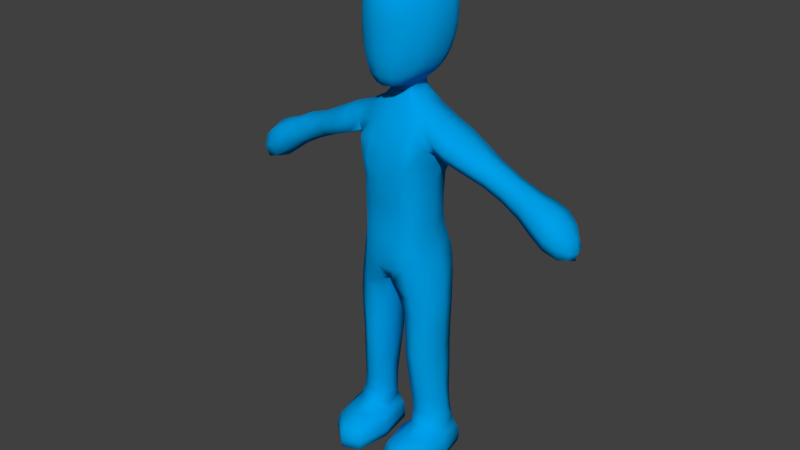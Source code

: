 # Source: Start_FIle.blend  (saved by Blender 2.73.0; exported with 4.5.12 LTS)
import bpy
from mathutils import Matrix  # noqa: F401  (used for matrix-valued properties, if any)

bpy.ops.wm.read_factory_settings(use_empty=True)
scene = bpy.context.scene
scene.name = 'Scene'

# ---- collections
col_collection_1 = bpy.data.collections.new('Collection 1'); scene.collection.children.link(col_collection_1)
col_collection_11 = bpy.data.collections.new('Collection 11'); scene.collection.children.link(col_collection_11)
col_collection_12 = bpy.data.collections.new('Collection 12'); scene.collection.children.link(col_collection_12)
col_collection_12.hide_render = True
col_collection_12.hide_viewport = True

# ---- materials (node trees are filled in below, after node groups)
mat_character = bpy.data.materials.new('Character')
mat_character.alpha_threshold = 0.0
mat_character.use_transparent_shadow = False
mat_character.diffuse_color = (0.0, 0.3483, 0.8, 1.0)
mat_character.roughness = 0.5
mat_character.line_color = (0.0, 0.0, 0.0, 1.0)

# ---- material node trees

# ---- world
world_world = bpy.data.worlds.new('World'); scene.world = world_world
world_world.color = (0.05088, 0.05088, 0.05088)
world_world.use_sun_shadow = False
world_world.sun_shadow_jitter_overblur = 0.0
world_world.cycles.sampling_method = 'MANUAL'
world_world.cycles.sample_map_resolution = 256

# ---- meshes
me_cube_003 = bpy.data.meshes.new('Cube.003')
me_cube_003.from_pydata([(0.5323, 1.008, 5.349), (0.927, 0.3462, 5.398), (1.079, 0.3322, 4.628), (0.2356, -0.5029, 5.078), (0.8262, 0.2586, 6.703), (0.2955, 0.7449, 9.094), (0.5664, -0.218, 8.448), (0.497, 0.8153, 6.774), (1.06, 0.3627, 7.915), (0.6443, -0.4746, 7.665), (0.4472, 0.9237, 8.478), (0.995, 0.3307, 7.672), (0.5327, 0.9767, 7.605), (0.5906, -0.424, 6.652), (2.789, 0.6607, 7.538), (1.044, -0.218, 8.295), (1.027, 0.3359, 8.692), (1.043, 0.9166, 8.312), (3.573, 0.8007, 7.138), (1.825, -0.1488, 7.946), (2.675, 0.3172, 7.261), (2.893, 0.3234, 7.81), (4.131, 0.3633, 6.383), (3.562, -0.1376, 7.128), (3.467, 0.3317, 6.742), (3.669, 0.3313, 7.525), (0.4576, 0.3855, 9.022), (0.3601, 0.01792, 9.011), (0.5437, -0.4816, 5.156), (0.3785, -0.2837, 8.46), (0.3688, -0.4607, 6.682), (0.8124, 0.67, 1.19), (0.6401, -0.3846, 4.406), (0.3842, -0.01213, 0.6963), (0.1856, 0.2121, 4.358), (1.118, 0.3222, 2.197), (0.6698, 0.818, 3.511), (0.7448, -0.2456, 2.133), (0.354, 0.1982, 2.156), (1.104, 0.3055, 3.464), (0.702, -0.3258, 3.367), (0.2673, 0.1868, 3.413), (0.6241, 0.929, 4.579), (0.7269, 0.766, 2.221), (1.208, 0.3349, 1.21), (0.837, -0.1255, 1.176), (0.3938, 0.2096, 1.17), (1.829, 0.8058, 7.965), (2.779, -0.0201, 7.533), (1.724, 0.3408, 7.645), (1.93, 0.3163, 8.266), (4.437, 0.3532, 6.611), (4.19, 0.3417, 7.169), (4.162, 0.7742, 6.784), (4.159, -0.06922, 6.768), (0.2178, -0.2087, 0.4246), (0.835, -0.6643, 0.7332), (1.32, 0.1455, 0.7199), (0.8221, 0.7977, 0.7075), (0.7924, -0.1015, 0.01304), (0.8195, -1.219, 0.421), (1.428, -0.03339, 0.4333), (0.8116, 1.027, 0.03127), (0.2492, -0.1878, 0.03187), (0.8111, -1.225, 0.0353), (1.374, -0.01065, 0.0347), (0.8265, 0.9773, 0.4171), (0.1886, 0.051, 9.286), (0.2747, -0.5882, 9.647), (0.439, 0.3293, 9.469), (0.611, -0.02602, 9.672), (0.4306, -0.4355, 9.661), (0.3462, -0.1763, 9.449), (0.1736, 0.7002, 9.318), (0.4283, 1.231, 10.16), (0.6402, 1.028, 10.12), (0.6522, 0.3918, 9.668), (0.483, 0.7817, 9.663), (0.3537, 0.08203, 9.441), (0.2469, 0.6374, 9.311), (0.3242, 0.3653, 9.294), (0.2647, 0.1069, 9.287), (0.3621, 0.5994, 9.457), (0.6205, 0.5761, 11.88), (0.7014, 1.143, 10.78), (0.6824, 1.039, 11.48), (0.9366, 0.1749, 10.72), (0.826, 0.1469, 11.42), (0.4258, -0.4928, 11.47), (0.5625, -0.02518, 11.79), (0.4216, -0.6472, 10.88), (0.8174, 0.06836, 10.05), (0.8447, 0.5307, 10.05), (0.5787, -0.4474, 10.16), (0.8924, 0.6399, 11.44), (0.949, 0.6535, 10.71), (0.6614, -0.398, 10.81), (0.6113, -0.3175, 11.41), (0.5005, 0.8826, 5.951), (0.8472, 0.2762, 5.847), (0.5465, -0.4606, 5.743), (0.4973, 0.8174, 6.31), (0.8278, 0.8581, 5.455), (0.8301, 0.2524, 6.181), (0.8317, -0.2013, 5.269), (0.9929, 0.3583, 5.101), (0.5724, -0.4521, 4.825), (0.5689, 1.008, 5.009), (0.5634, -0.4357, 6.119), (0.3667, 0.835, 8.884), (0.6772, 0.3605, 8.856), (0.4652, -0.1077, 8.784), (0.4129, 0.6415, 9.052), (0.7683, -0.1901, 6.664), (0.7445, 0.902, 8.42), (0.7795, -0.18, 8.403), (0.7429, 0.6758, 6.747), (1.18, 0.3642, 7.91), (0.8041, -0.1233, 7.675), (0.9095, 0.7589, 7.657), (0.8353, 0.2871, 7.254), (0.2314, 0.8658, 7.229), (0.4079, -0.5247, 7.182), (1.46, 0.3189, 8.503), (1.389, 0.9053, 8.158), (1.385, -0.2388, 8.137), (1.313, 0.3476, 7.792), (1.049, 0.8048, 8.002), (1.063, -0.08616, 8.023), (1.025, -0.06624, 8.571), (1.037, 0.7448, 8.618), (3.324, 0.3267, 7.641), (3.221, 0.6949, 7.331), (3.207, -0.05779, 7.329), (3.103, 0.3104, 7.019), (2.876, 0.5768, 7.746), (1.741, 0.7105, 7.718), (1.892, -0.02388, 8.17), (2.705, 0.0615, 7.331), (3.95, 0.3366, 7.39), (3.877, 0.8648, 6.957), (3.871, -0.171, 6.939), (3.798, 0.3573, 6.506), (3.655, 0.6812, 7.435), (3.489, 0.6856, 6.839), (3.632, -0.01841, 7.419), (3.495, -0.02225, 6.84), (0.2501, 0.6727, 9.203), (0.347, 0.3931, 9.173), (0.2828, 0.1068, 9.167), (0.4374, 0.1274, 9.007), (0.2291, 0.8144, 6.342), (0.1475, -0.3798, 4.696), (0.6763, -0.5147, 8.075), (0.5242, 1.017, 7.987), (0.5021, 0.8582, 7.247), (0.6202, -0.4079, 7.209), (0.2022, 0.05782, 9.171), (0.2198, 1.011, 5.219), (0.1273, 0.2309, 4.647), (0.1625, 0.7664, 9.131), (0.2303, 0.8132, 6.788), (0.4373, -0.5554, 7.663), (0.2057, 0.9562, 8.504), (0.2545, 1.009, 7.58), (0.2489, -0.01007, 9.024), (0.4791, 0.5371, 1.176), (1.096, 0.03444, 1.199), (0.9652, 0.7807, 4.671), (0.524, -0.08649, 1.17), (0.399, 0.1775, 0.8321), (0.8355, -0.2471, 0.8632), (1.264, 0.2264, 0.8227), (0.8052, 0.7156, 0.8549), (0.2871, 0.7488, 4.444), (0.969, -0.1463, 4.516), (1.104, 0.604, 1.214), (0.3073, -0.2946, 4.339), (1.073, 0.3189, 2.847), (0.6746, 0.827, 2.891), (0.7, -0.3195, 2.77), (0.3018, 0.1886, 2.814), (0.9967, 0.6985, 3.509), (0.351, 0.6516, 3.476), (1.003, -0.1172, 3.407), (0.393, -0.2484, 3.364), (1.133, 0.3029, 4.056), (0.6993, -0.3267, 3.915), (0.2341, 0.1941, 3.935), (0.6679, 0.8237, 4.075), (0.4367, 0.6111, 2.196), (1.023, -0.05464, 2.161), (0.4623, -0.1837, 2.126), (1.022, 0.668, 2.223), (0.7863, 0.694, 1.627), (1.156, 0.3245, 1.641), (0.8019, -0.1617, 1.577), (0.3946, 0.2078, 1.578), (1.917, 0.6625, 8.207), (2.699, 0.5744, 7.328), (2.855, 0.0685, 7.736), (1.759, -0.03512, 7.727), (2.314, 0.6977, 7.751), (2.308, -0.04397, 7.739), (2.207, 0.3334, 7.469), (2.415, 0.3203, 8.021), (4.362, 0.3471, 6.897), (4.369, 0.585, 6.657), (4.367, 0.121, 6.648), (4.374, 0.359, 6.408), (4.135, 0.6842, 6.482), (4.142, 0.03711, 6.481), (4.176, 0.03532, 7.059), (4.189, 0.6535, 7.083), (0.2481, -0.1711, 0.6035), (0.818, -1.079, 0.6006), (1.393, -0.001171, 0.6105), (0.8234, 0.9065, 0.5937), (0.5433, -0.5594, 0.717), (0.487, 0.5746, 0.6906), (1.17, -0.4037, 0.7278), (1.208, 0.6553, 0.7122), (0.4095, -0.1674, 0.01673), (0.7969, -0.9455, 0.01962), (1.185, -0.03451, 0.01948), (0.7973, 0.7436, 0.01659), (0.3799, -1.036, 0.4133), (0.3889, 0.7044, 0.03096), (1.261, -0.854, 0.4426), (1.293, 0.7434, 0.4218), (0.3906, -1.036, 0.03349), (0.3583, 0.6621, 0.4184), (1.232, -0.8518, 0.0361), (1.234, 0.7862, 0.03259), (0.2169, -0.1919, 0.232), (0.8227, -1.223, 0.2268), (1.431, -0.01519, 0.2411), (0.8248, 1.016, 0.2266), (0.209, -0.2555, 9.378), (0.3323, -0.6421, 9.939), (0.4135, -0.0941, 11.88), (0.4583, 1.312, 10.47), (0.4661, 1.335, 10.83), (0.228, 0.7355, 9.454), (0.7968, 0.7669, 10.08), (0.6807, 1.112, 10.42), (0.3635, 0.3335, 9.39), (0.7198, 0.02197, 9.832), (0.6299, 0.1834, 9.666), (0.3643, -0.3575, 9.495), (0.5128, -0.4517, 9.899), (0.7602, 0.4531, 9.829), (0.5573, -0.2334, 9.674), (0.3511, 0.004683, 9.454), (0.4876, -0.08799, 9.551), (0.5391, 0.3497, 9.554), (0.2928, 0.07858, 9.376), (0.3762, 1.097, 9.886), (0.3019, 0.9151, 9.656), (0.5757, 0.9113, 9.867), (0.6219, 0.5933, 9.669), (0.3994, 0.6682, 9.522), (0.4229, 0.498, 9.466), (0.4145, 0.1663, 9.462), (0.2847, 0.6195, 9.401), (0.3003, 0.5272, 9.302), (0.314, 0.2067, 9.288), (0.6521, 0.869, 11.74), (0.8814, 0.8904, 10.73), (0.428, 0.5613, 11.97), (0.8531, 0.8659, 11.43), (0.5899, 0.2486, 11.9), (0.7804, 0.5986, 11.72), (0.4374, 0.9071, 11.82), (0.4495, 1.145, 11.54), (0.7021, 1.119, 11.14), (0.8626, 0.3903, 11.46), (0.9516, 0.4194, 10.72), (0.8559, -0.09313, 10.75), (0.9226, 0.1984, 11.11), (0.8932, 0.1178, 10.34), (0.6283, -0.4278, 10.45), (0.6912, 0.05935, 11.65), (0.7523, -0.08944, 11.38), (0.7472, -0.18, 10.09), (0.8347, 0.3033, 10.04), (0.3704, -0.6595, 10.23), (0.9073, 0.6043, 10.35), (0.5617, -0.2217, 11.61), (0.9505, 0.6686, 11.1), (0.6613, -0.3604, 11.15), (0.7591, 0.7299, 5.929), (0.7735, -0.21, 5.765), (0.2231, 0.881, 5.949), (0.2888, -0.4893, 5.782), (0.5108, 0.9681, 5.647), (0.879, 0.3131, 5.615), (0.218, 0.9691, 5.584), (0.5399, -0.4816, 5.447), (0.8868, 0.8621, 5.146), (0.8879, -0.1796, 4.964), (0.7453, 0.6755, 6.258), (0.765, -0.2014, 6.121), (0.6283, 0.7594, 8.827), (0.6519, -0.03682, 8.767), (0.918, -0.1161, 8.033), (1.036, 0.8421, 7.999), (0.7818, -0.1671, 7.235), (0.7518, 0.7104, 7.259), (1.455, 0.7322, 8.438), (1.429, -0.08723, 8.391), (1.342, -0.1044, 7.889), (1.321, 0.7925, 7.873), (3.309, 0.6091, 7.566), (3.285, 0.0402, 7.561), (3.133, 0.0324, 7.098), (3.129, 0.5925, 7.095), (3.94, 0.7202, 7.293), (3.922, -0.04187, 7.267), (3.821, -0.04113, 6.616), (3.813, 0.7505, 6.616), (0.3188, 0.5752, 9.187), (0.335, 0.2092, 9.165), (0.1987, 0.924, 4.814), (0.3248, -0.4526, 6.172), (0.1753, 0.8485, 8.936), (0.313, -0.1311, 8.802), (0.4247, -0.4729, 8.074), (0.2506, 1.066, 7.977), (0.1633, 0.7152, 9.217), (0.4899, 0.5507, 0.8346), (0.5543, -0.193, 0.8509), (1.147, -0.05191, 0.8573), (1.167, 0.6313, 0.8608), (0.3809, 0.6556, 2.866), (0.9782, -0.1066, 2.8), (0.9746, 0.7118, 2.886), (0.4154, -0.2458, 2.77), (1.017, 0.6981, 4.102), (0.3265, 0.6618, 4.008), (1.024, -0.1195, 3.979), (0.3664, -0.2463, 3.891), (0.4817, 0.5583, 1.604), (1.055, 0.003908, 1.616), (0.5072, -0.1134, 1.564), (1.057, 0.6159, 1.653), (2.398, 0.592, 7.964), (2.228, 0.6181, 7.536), (2.38, 0.05197, 7.94), (2.239, 0.04551, 7.541), (4.321, 0.5415, 6.887), (4.315, 0.1542, 6.874), (4.312, 0.1579, 6.487), (4.309, 0.558, 6.49), (0.3709, 0.6179, 0.5952), (0.4116, -0.9176, 0.6135), (1.226, -0.7436, 0.6205), (1.274, 0.6988, 0.5988), (0.5033, 0.4872, 0.02011), (0.5039, -0.7867, 0.02213), (1.097, -0.6656, 0.02419), (1.099, 0.563, 0.02174), (0.3719, -1.035, 0.2394), (0.3653, 0.695, 0.2269), (1.274, -0.8512, 0.2487), (1.284, 0.7767, 0.2312), (0.2142, -0.02459, 9.376), (0.2247, -0.469, 9.434), (0.4341, -0.6028, 11.21), (0.4204, 0.1977, 12.0), (0.3406, 0.5005, 9.395), (0.8472, 0.8503, 10.38), (0.7239, 0.671, 9.846), (0.7403, 0.2419, 9.822), (0.6577, -0.2086, 9.858), (0.4721, -0.2308, 9.566), (0.4949, 0.1228, 9.539), (0.349, 0.1743, 9.385), (0.514, 0.5351, 9.545), (0.4603, 1.285, 11.2), (0.7719, 0.7866, 11.64), (0.8874, 0.8935, 11.1), (0.7348, 0.3137, 11.73), (0.9446, 0.4387, 11.11), (0.9072, 0.3637, 10.34), (0.8422, -0.06411, 11.11), (0.8165, -0.1429, 10.38), (0.3973, -0.656, 10.53), (0.669, -0.09014, 11.55), (0.4133, -0.3217, 11.68), (0.786, 0.8027, 5.686), (0.7953, -0.2114, 5.51), (0.2597, -0.5301, 5.45), (-0.5323, 1.008, 5.349), (-0.927, 0.3462, 5.398), (-1.079, 0.3322, 4.628), (-0.2356, -0.5029, 5.078), (-0.8262, 0.2586, 6.703), (-0.2955, 0.7449, 9.094), (-0.5664, -0.218, 8.448), (-0.497, 0.8153, 6.774), (-1.06, 0.3627, 7.915), (-0.6443, -0.4746, 7.665), (-0.4472, 0.9237, 8.478), (-1.009, 0.3307, 7.672), (-0.5327, 0.9767, 7.605), (-0.5906, -0.424, 6.652), (-2.789, 0.6607, 7.538), (-1.044, -0.1454, 8.295), (-1.027, 0.3359, 8.655), (-1.043, 0.9166, 8.312), (-3.573, 0.8007, 7.138), (-1.825, -0.2161, 7.946), (-2.675, 0.3172, 7.261), (-2.893, 0.3234, 7.865), (-4.131, 0.3633, 6.383), (-3.562, -0.1376, 7.128), (-3.467, 0.3317, 6.742), (-3.669, 0.3313, 7.525), (-0.4576, 0.3855, 9.022), (-0.3601, 0.01792, 9.011), (-0.5437, -0.4816, 5.156), (-0.3785, -0.2837, 8.46), (-0.3688, -0.4607, 6.682), (-0.8124, 0.67, 1.19), (-0.6401, -0.3846, 4.406), (-0.3842, -0.01213, 0.6963), (-0.1856, 0.2121, 4.358), (-1.118, 0.3222, 2.197), (-0.6698, 0.818, 3.511), (-0.7448, -0.2456, 2.133), (-0.354, 0.1982, 2.156), (-1.104, 0.3055, 3.464), (-0.702, -0.3258, 3.367), (-0.2673, 0.1868, 3.413), (-0.6241, 0.929, 4.579), (-0.7269, 0.766, 2.221), (-1.208, 0.3349, 1.21), (-0.837, -0.1255, 1.176), (-0.3938, 0.2096, 1.17), (-1.829, 0.8058, 7.965), (-2.779, -0.0201, 7.533), (-1.724, 0.3408, 7.645), (-1.93, 0.3163, 8.266), (-4.437, 0.3532, 6.611), (-4.19, 0.3417, 7.169), (-4.162, 0.7742, 6.784), (-4.159, -0.06922, 6.768), (-0.2178, -0.2087, 0.4246), (-0.835, -0.6643, 0.7332), (-1.32, 0.1455, 0.7199), (-0.8221, 0.7977, 0.7075), (-0.7924, -0.1015, 0.01304), (-0.8195, -1.219, 0.421), (-1.428, -0.03339, 0.4333), (-0.8116, 1.027, 0.03127), (-0.2492, -0.1878, 0.03187), (-0.8111, -1.225, 0.0353), (-1.374, -0.01065, 0.0347), (-0.8265, 0.9773, 0.4171), (-0.1886, 0.051, 9.286), (-0.2747, -0.5882, 9.647), (-0.439, 0.3293, 9.469), (-0.611, -0.02602, 9.672), (-0.4306, -0.4355, 9.661), (-0.3462, -0.1763, 9.449), (-0.1736, 0.7002, 9.318), (-0.4283, 1.231, 10.16), (-0.6402, 1.028, 10.12), (-0.6522, 0.3918, 9.668), (-0.483, 0.7817, 9.663), (-0.3537, 0.08203, 9.441), (-0.2469, 0.6374, 9.311), (-0.3242, 0.3653, 9.294), (-0.2647, 0.1069, 9.287), (-0.3621, 0.5994, 9.457), (-0.6205, 0.5761, 11.88), (-0.7014, 1.143, 10.78), (-0.6824, 1.039, 11.48), (-0.9366, 0.1749, 10.72), (-0.826, 0.1469, 11.42), (-0.4258, -0.4928, 11.47), (-0.5625, -0.02518, 11.79), (-0.4216, -0.6472, 10.88), (-0.8174, 0.06836, 10.05), (-0.8447, 0.5307, 10.05), (-0.5787, -0.4474, 10.16), (-0.8924, 0.6399, 11.44), (-0.949, 0.6535, 10.71), (-0.6614, -0.398, 10.81), (-0.6113, -0.3175, 11.41), (-0.5005, 0.8826, 5.951), (-0.8472, 0.2762, 5.847), (-0.5465, -0.4606, 5.743), (-0.4973, 0.8174, 6.31), (-0.8278, 0.8581, 5.455), (-0.8301, 0.2524, 6.181), (-0.8317, -0.2013, 5.269), (-0.9929, 0.3583, 5.101), (-0.5724, -0.4521, 4.825), (-0.5689, 1.008, 5.009), (-0.5634, -0.4357, 6.119), (0.0, 1.014, 5.246), (0.0, -0.5227, 5.081), (0.0, 0.2456, 4.8), (0.0, 0.9717, 8.526), (-0.3667, 0.835, 8.884), (-0.6772, 0.3605, 8.856), (-0.4652, -0.1077, 8.784), (-0.4129, 0.6415, 9.052), (-0.7683, -0.1901, 6.664), (-0.7445, 0.902, 8.42), (0.0, -0.5468, 6.652), (0.0, 0.7835, 6.789), (-0.7795, -0.18, 8.403), (-0.7429, 0.6758, 6.747), (0.0, -0.3629, 8.482), (-1.266, 0.3642, 7.91), (-0.956, -0.1233, 7.675), (0.0, -0.5601, 7.663), (0.0, 0.9761, 7.586), (-0.9237, 0.7589, 7.657), (-0.8353, 0.2871, 7.254), (-0.2314, 0.8658, 7.229), (-0.4079, -0.5247, 7.182), (-1.46, 0.3189, 8.503), (-1.389, 0.9053, 8.158), (-1.385, -0.2015, 8.137), (-1.313, 0.3476, 7.792), (-1.049, 0.8048, 8.002), (-1.063, -0.04579, 8.023), (-1.025, -0.02637, 8.535), (-1.037, 0.7448, 8.582), (-3.324, 0.3267, 7.648), (-3.221, 0.6949, 7.331), (-3.207, -0.05779, 7.329), (-3.103, 0.3104, 7.019), (-2.876, 0.5768, 7.795), (-1.741, 0.7105, 7.718), (-1.892, -0.02388, 8.17), (-2.705, 0.0615, 7.331), (-3.95, 0.3366, 7.39), (-3.877, 0.8648, 6.957), (-3.871, -0.171, 6.939), (-3.798, 0.3573, 6.506), (-3.655, 0.6812, 7.435), (-3.489, 0.6856, 6.839), (-3.632, -0.01841, 7.419), (-3.495, -0.02225, 6.84), (-0.2501, 0.6727, 9.203), (-0.347, 0.3931, 9.173), (-0.2828, 0.1068, 9.167), (0.0, 0.7808, 9.162), (-0.4374, 0.1274, 9.007), (0.0, -0.02968, 9.045), (-0.2291, 0.8144, 6.342), (-0.1475, -0.3798, 4.696), (-0.7087, -0.4428, 8.075), (-0.5242, 1.017, 7.987), (-0.5021, 0.8582, 7.247), (-0.6202, -0.4079, 7.209), (-0.2022, 0.05782, 9.171), (-0.2198, 1.011, 5.219), (-0.1273, 0.2309, 4.647), (-0.1625, 0.7664, 9.131), (-0.2303, 0.8132, 6.788), (-0.4373, -0.5554, 7.663), (-0.2057, 0.9562, 8.504), (-0.2545, 1.009, 7.58), (-0.2489, -0.01007, 9.024), (-0.4791, 0.5371, 1.176), (-1.096, 0.03444, 1.199), (-0.9652, 0.7807, 4.671), (-0.524, -0.08649, 1.17), (-0.399, 0.1775, 0.8321), (-0.8355, -0.2471, 0.8632), (-1.264, 0.2264, 0.8227), (-0.8052, 0.7156, 0.8549), (-0.2871, 0.7488, 4.444), (-0.969, -0.1463, 4.516), (-1.104, 0.604, 1.214), (-0.3073, -0.2946, 4.339), (-1.073, 0.3189, 2.847), (-0.6746, 0.827, 2.891), (-0.7, -0.3195, 2.77), (-0.3018, 0.1886, 2.814), (-0.9967, 0.6985, 3.509), (-0.351, 0.6516, 3.476), (-1.003, -0.1172, 3.407), (-0.393, -0.2484, 3.364), (-1.133, 0.3029, 4.056), (-0.6993, -0.3267, 3.915), (-0.2341, 0.1941, 3.935), (-0.6679, 0.8237, 4.075), (-0.4367, 0.6111, 2.196), (-1.023, -0.05464, 2.161), (-0.4623, -0.1837, 2.126), (-1.022, 0.668, 2.223), (-0.7863, 0.694, 1.627), (-1.156, 0.3245, 1.641), (-0.8019, -0.1617, 1.577), (-0.3946, 0.2078, 1.578), (-1.917, 0.6625, 8.207), (-2.699, 0.5744, 7.328), (-2.855, 0.0685, 7.785), (-1.759, -0.11, 7.727), (-2.314, 0.6977, 7.751), (-2.308, -0.04397, 7.739), (-2.207, 0.3334, 7.469), (-2.415, 0.3203, 8.021), (-4.362, 0.3471, 6.897), (-4.369, 0.585, 6.657), (-4.367, 0.121, 6.648), (-4.374, 0.359, 6.408), (-4.135, 0.6842, 6.482), (-4.142, 0.03711, 6.481), (-4.176, 0.03532, 7.059), (-4.189, 0.6535, 7.083), (-0.2481, -0.1711, 0.6035), (-0.818, -1.079, 0.6006), (-1.393, -0.001171, 0.6105), (-0.8234, 0.9065, 0.5937), (-0.5433, -0.5594, 0.717), (-0.487, 0.5746, 0.6906), (-1.17, -0.4037, 0.7278), (-1.208, 0.6553, 0.7122), (-0.4095, -0.1674, 0.01673), (-0.7969, -0.9455, 0.01962), (-1.185, -0.03451, 0.01948), (-0.7973, 0.7436, 0.01659), (-0.3799, -1.036, 0.4133), (-0.3889, 0.7044, 0.03096), (-1.261, -0.854, 0.4426), (-1.293, 0.7434, 0.4218), (-0.3906, -1.036, 0.03349), (-0.3583, 0.6621, 0.4184), (-1.232, -0.8518, 0.0361), (-1.234, 0.7862, 0.03259), (-0.2169, -0.1919, 0.232), (-0.8227, -1.223, 0.2268), (-1.431, -0.01519, 0.2411), (-0.8248, 1.016, 0.2266), (0.0, 0.0119, 9.279), (-0.209, -0.2555, 9.378), (0.0, -0.3022, 9.348), (-0.3323, -0.6421, 9.939), (0.0, -0.66, 9.653), (0.0, -0.7588, 10.28), (-0.4135, -0.0941, 11.88), (0.0, -0.5996, 11.57), (0.0, 0.5236, 12.05), (-0.4583, 1.312, 10.47), (-0.4661, 1.335, 10.83), (0.0, 1.16, 11.56), (0.0, 1.277, 10.18), (-0.228, 0.7355, 9.454), (0.0, 0.9389, 9.656), (-0.7968, 0.7669, 10.08), (-0.6807, 1.112, 10.42), (-0.3635, 0.3335, 9.39), (-0.7198, 0.02197, 9.832), (-0.6299, 0.1834, 9.666), (-0.3643, -0.3575, 9.495), (-0.5128, -0.4517, 9.899), (-0.7602, 0.4531, 9.829), (-0.5573, -0.2334, 9.674), (-0.3511, 0.004683, 9.454), (-0.4876, -0.08799, 9.551), (0.0, 0.7181, 9.317), (-0.5391, 0.3497, 9.554), (-0.2928, 0.07858, 9.376), (-0.3762, 1.097, 9.886), (-0.3019, 0.9151, 9.656), (-0.5757, 0.9113, 9.867), (-0.6219, 0.5933, 9.669), (-0.3994, 0.6682, 9.522), (-0.4229, 0.498, 9.466), (-0.4145, 0.1663, 9.462), (-0.2847, 0.6195, 9.401), (-0.3003, 0.5272, 9.302), (-0.314, 0.2067, 9.288), (0.0, -0.775, 10.94), (0.0, 1.379, 10.86), (-0.6521, 0.869, 11.74), (-0.8814, 0.8904, 10.73), (-0.428, 0.5613, 11.97), (-0.8531, 0.8659, 11.43), (-0.5899, 0.2486, 11.9), (-0.7804, 0.5986, 11.72), (-0.4374, 0.9071, 11.82), (-0.4495, 1.145, 11.54), (-0.7021, 1.119, 11.14), (-0.8626, 0.3903, 11.46), (-0.9516, 0.4194, 10.72), (-0.8559, -0.09313, 10.75), (-0.9226, 0.1984, 11.11), (-0.8932, 0.1178, 10.34), (-0.6283, -0.4278, 10.45), (-0.6912, 0.05935, 11.65), (-0.7523, -0.08944, 11.38), (0.0, -0.1613, 12.02), (-0.7472, -0.18, 10.09), (-0.8347, 0.3033, 10.04), (-0.3704, -0.6595, 10.23), (-0.9073, 0.6043, 10.35), (-0.5617, -0.2217, 11.61), (-0.9505, 0.6686, 11.1), (-0.6613, -0.3604, 11.15), (-0.7591, 0.7299, 5.929), (-0.7735, -0.21, 5.765), (0.0, 0.8461, 5.979), (0.0, -0.5758, 5.782), (-0.2231, 0.881, 5.949), (-0.2888, -0.4893, 5.782), (-0.5108, 0.9681, 5.647), (-0.879, 0.3131, 5.615), (-0.218, 0.9691, 5.584), (-0.5399, -0.4816, 5.447), (-0.8868, 0.8621, 5.146), (-0.8879, -0.1796, 4.964), (-0.7453, 0.6755, 6.258), (-0.765, -0.2014, 6.121), (-0.6283, 0.7594, 8.827), (-0.6519, -0.03682, 8.767), (-0.9635, -0.1161, 8.033), (-1.077, 0.8421, 7.999), (-0.7818, -0.1671, 7.235), (-0.7518, 0.7104, 7.259), (-1.455, 0.7322, 8.438), (-1.429, -0.08723, 8.401), (-1.342, -0.1044, 7.889), (-1.321, 0.7925, 7.873), (-3.309, 0.6091, 7.594), (-3.285, 0.0402, 7.599), (-3.133, 0.0324, 7.098), (-3.129, 0.5925, 7.095), (-3.94, 0.7202, 7.293), (-3.922, -0.04187, 7.267), (-3.821, -0.04113, 6.616), (-3.813, 0.7505, 6.616), (-0.3188, 0.5752, 9.187), (-0.335, 0.2092, 9.165), (-0.1987, 0.924, 4.814), (-0.3248, -0.4526, 6.172), (-0.1753, 0.8485, 8.936), (-0.313, -0.1311, 8.802), (-0.4247, -0.4729, 8.074), (-0.2506, 1.066, 7.977), (-0.1633, 0.7152, 9.217), (-0.4899, 0.5507, 0.8346), (-0.5543, -0.193, 0.8509), (-1.147, -0.05191, 0.8573), (-1.167, 0.6313, 0.8608), (-0.3809, 0.6556, 2.866), (-0.9782, -0.1066, 2.8), (-0.9746, 0.7118, 2.886), (-0.4154, -0.2458, 2.77), (-1.017, 0.6981, 4.102), (-0.3265, 0.6618, 4.008), (-1.024, -0.1195, 3.979), (-0.3664, -0.2463, 3.891), (-0.4817, 0.5583, 1.604), (-1.055, 0.003908, 1.616), (-0.5072, -0.1134, 1.564), (-1.057, 0.6159, 1.653), (-2.398, 0.592, 7.964), (-2.228, 0.6181, 7.536), (-2.38, 0.05197, 7.94), (-2.239, 0.04551, 7.541), (-4.321, 0.5415, 6.887), (-4.315, 0.1542, 6.874), (-4.312, 0.1579, 6.487), (-4.309, 0.558, 6.49), (-0.3709, 0.6179, 0.5952), (-0.4116, -0.9176, 0.6135), (-1.226, -0.7436, 0.6205), (-1.274, 0.6988, 0.5988), (-0.5033, 0.4872, 0.02011), (-0.5039, -0.7867, 0.02213), (-1.097, -0.6656, 0.02419), (-1.099, 0.563, 0.02174), (-0.3719, -1.035, 0.2394), (-0.3653, 0.695, 0.2269), (-1.274, -0.8512, 0.2487), (-1.284, 0.7767, 0.2312), (0.0, 0.7746, 6.363), (0.0, 0.8738, 4.95), (0.0, -0.5151, 6.164), (0.0, -0.328, 4.78), (0.0, 0.8469, 8.979), (0.0, -0.1558, 8.835), (0.0, 1.047, 7.997), (0.0, -0.4682, 8.106), (0.0, -0.6234, 7.226), (0.0, 0.8562, 7.211), (0.0, 0.7377, 9.225), (0.0, 0.02354, 9.172), (-0.2142, -0.02459, 9.376), (0.0, -0.08867, 9.344), (-0.2247, -0.469, 9.434), (0.0, -0.5267, 9.411), (0.0, -0.7285, 9.976), (-0.4341, -0.6028, 11.21), (0.0, -0.7337, 11.28), (-0.4204, 0.1977, 12.0), (0.0, 0.1389, 12.12), (0.0, 0.8962, 11.85), (0.0, 1.357, 10.5), (-0.3406, 0.5005, 9.395), (0.0, 1.138, 9.904), (0.0, 0.7694, 9.456), (-0.8472, 0.8503, 10.38), (-0.7239, 0.671, 9.846), (-0.7403, 0.2419, 9.822), (-0.6577, -0.2086, 9.858), (-0.4721, -0.2308, 9.566), (-0.4949, 0.1228, 9.539), (-0.349, 0.1743, 9.385), (-0.514, 0.5351, 9.545), (0.0, -0.7685, 10.6), (-0.4603, 1.285, 11.2), (0.0, 1.32, 11.22), (-0.7719, 0.7866, 11.64), (-0.8874, 0.8935, 11.1), (-0.7348, 0.3137, 11.73), (-0.9446, 0.4387, 11.11), (-0.9072, 0.3637, 10.34), (-0.8422, -0.06411, 11.11), (-0.8165, -0.1429, 10.38), (-0.3973, -0.656, 10.53), (-0.669, -0.09014, 11.55), (-0.4133, -0.3217, 11.68), (0.0, -0.3998, 11.81), (-0.786, 0.8027, 5.686), (-0.7953, -0.2114, 5.51), (0.0, 0.9591, 5.613), (0.0, -0.5534, 5.426), (-0.2597, -0.5301, 5.45), (-0.8521, 0.3482, 8.756), (-1.032, 0.5404, 8.619), (-0.6527, 0.5599, 8.842), (-0.8326, 0.7521, 8.705), (-0.8423, 0.5502, 8.73), (-0.7646, 0.3543, 8.806), (-1.026, 0.1548, 8.595), (-0.6646, 0.1618, 8.812), (-0.8387, -0.0316, 8.651), (-0.9396, 0.3421, 8.706)], [], [(0, 295, 390, 102), (0, 102, 299, 107), (0, 107, 323, 158), (1, 102, 390, 296), (1, 296, 391, 104), (1, 104, 300, 105), (1, 105, 299, 102), (2, 175, 340, 186), (2, 186, 338, 168), (2, 168, 299, 105), (2, 105, 300, 175), (3, 503, 788, 152), (4, 116, 308, 120), (4, 120, 307, 113), (4, 113, 302, 103), (4, 103, 301, 116), (5, 160, 329, 147), (5, 147, 321, 112), (5, 112, 303, 109), (5, 109, 325, 160), (6, 153, 305, 115), (6, 115, 304, 111), (7, 155, 308, 116), (7, 116, 301, 101), (8, 128, 305, 117), (8, 117, 306, 127), (8, 127, 312, 126), (8, 126, 311, 128), (9, 156, 307, 118), (9, 118, 305, 153), (9, 153, 327, 162), (10, 163, 325, 109), (10, 109, 303, 114), (10, 114, 306, 154), (10, 154, 328, 163), (11, 119, 306, 117), (11, 117, 305, 118), (11, 118, 307, 120), (11, 120, 308, 119), (12, 164, 328, 154), (12, 154, 306, 119), (12, 119, 308, 155), (13, 108, 302, 113), (13, 113, 307, 156), (14, 199, 347, 202), (14, 202, 346, 135), (14, 135, 313, 132), (14, 132, 316, 199), (15, 128, 311, 125), (15, 125, 310, 129), (15, 129, 304, 115), (15, 115, 305, 128), (16, 130, 303, 110), (16, 110, 304, 129), (16, 129, 310, 123), (16, 123, 309, 130), (17, 127, 306, 114), (17, 114, 303, 130), (17, 130, 309, 124), (17, 124, 312, 127), (18, 144, 316, 132), (18, 132, 313, 143), (18, 143, 317, 140), (18, 140, 320, 144), (19, 201, 349, 203), (19, 203, 348, 137), (19, 137, 310, 125), (19, 125, 311, 201), (20, 138, 349, 204), (20, 204, 347, 199), (20, 199, 316, 134), (20, 134, 315, 138), (21, 135, 346, 205), (21, 205, 348, 200), (21, 200, 314, 131), (21, 131, 313, 135), (22, 211, 319, 142), (22, 142, 320, 210), (22, 210, 353, 209), (22, 209, 352, 211), (23, 146, 319, 141), (23, 141, 318, 145), (23, 145, 314, 133), (23, 133, 315, 146), (24, 146, 315, 134), (24, 134, 316, 144), (24, 144, 320, 142), (24, 142, 319, 146), (25, 143, 313, 131), (25, 131, 314, 145), (25, 145, 318, 139), (25, 139, 317, 143), (26, 112, 321, 148), (26, 148, 322, 150), (26, 150, 304, 110), (26, 110, 303, 112), (27, 165, 326, 111), (27, 111, 304, 150), (27, 150, 322, 149), (28, 104, 391, 298), (28, 106, 300, 104), (30, 122, 793, 512), (31, 166, 342, 194), (31, 194, 345, 176), (31, 176, 333, 173), (31, 173, 330, 166), (32, 177, 341, 187), (32, 187, 340, 175), (32, 175, 300, 106), (33, 219, 354, 214), (33, 214, 355, 218), (33, 218, 331, 170), (33, 170, 330, 219), (34, 174, 339, 188), (34, 188, 341, 177), (34, 159, 323, 174), (35, 191, 343, 195), (35, 195, 345, 193), (35, 193, 336, 178), (35, 178, 335, 191), (36, 183, 339, 189), (36, 189, 338, 182), (36, 182, 336, 179), (36, 179, 334, 183), (37, 192, 344, 196), (37, 196, 343, 191), (37, 191, 335, 180), (37, 180, 337, 192), (38, 190, 342, 197), (38, 197, 344, 192), (38, 192, 337, 181), (38, 181, 334, 190), (39, 184, 335, 178), (39, 178, 336, 182), (39, 182, 338, 186), (39, 186, 340, 184), (40, 185, 337, 180), (40, 180, 335, 184), (40, 184, 340, 187), (40, 187, 341, 185), (41, 183, 334, 181), (41, 181, 337, 185), (41, 185, 341, 188), (41, 188, 339, 183), (42, 174, 323, 107), (42, 107, 299, 168), (42, 168, 338, 189), (42, 189, 339, 174), (43, 190, 334, 179), (43, 179, 336, 193), (43, 193, 345, 194), (43, 194, 342, 190), (44, 167, 332, 172), (44, 172, 333, 176), (44, 176, 345, 195), (44, 195, 343, 167), (45, 169, 331, 171), (45, 171, 332, 167), (45, 167, 343, 196), (45, 196, 344, 169), (46, 166, 330, 170), (46, 170, 331, 169), (46, 169, 344, 197), (46, 197, 342, 166), (47, 136, 312, 124), (47, 124, 309, 198), (47, 198, 346, 202), (47, 202, 347, 136), (48, 138, 315, 133), (48, 133, 314, 200), (48, 200, 348, 203), (48, 203, 349, 138), (49, 201, 311, 126), (49, 126, 312, 136), (49, 136, 347, 204), (49, 204, 349, 201), (50, 198, 309, 123), (50, 123, 310, 137), (50, 137, 348, 205), (50, 205, 346, 198), (51, 207, 350, 206), (51, 206, 351, 208), (51, 208, 352, 209), (51, 209, 353, 207), (52, 213, 317, 139), (52, 139, 318, 212), (52, 212, 351, 206), (52, 206, 350, 213), (53, 210, 320, 140), (53, 140, 317, 213), (53, 213, 350, 207), (53, 207, 353, 210), (54, 211, 352, 208), (54, 208, 351, 212), (54, 212, 318, 141), (54, 141, 319, 211), (55, 231, 363, 234), (55, 234, 362, 226), (55, 226, 355, 214), (55, 214, 354, 231), (56, 218, 355, 215), (56, 215, 356, 220), (56, 220, 332, 171), (56, 171, 331, 218), (57, 220, 356, 216), (57, 216, 357, 221), (57, 221, 333, 172), (57, 172, 332, 220), (58, 219, 330, 173), (58, 173, 333, 221), (58, 221, 357, 217), (58, 217, 354, 219), (59, 223, 359, 222), (59, 222, 358, 225), (59, 225, 361, 224), (59, 224, 360, 223), (60, 226, 362, 235), (60, 235, 364, 228), (60, 228, 356, 215), (60, 215, 355, 226), (61, 228, 364, 236), (61, 236, 365, 229), (61, 229, 357, 216), (61, 216, 356, 228), (62, 227, 363, 237), (62, 237, 365, 233), (62, 233, 361, 225), (62, 225, 358, 227), (63, 227, 358, 222), (63, 222, 359, 230), (63, 230, 362, 234), (63, 234, 363, 227), (64, 230, 359, 223), (64, 223, 360, 232), (64, 232, 364, 235), (64, 235, 362, 230), (65, 232, 360, 224), (65, 224, 361, 233), (65, 233, 365, 236), (65, 236, 364, 232), (66, 231, 354, 217), (66, 217, 357, 229), (66, 229, 365, 237), (66, 237, 363, 231), (67, 642, 796, 157), (68, 239, 801, 646), (69, 246, 370, 262), (69, 262, 378, 255), (69, 255, 376, 263), (69, 263, 377, 246), (70, 252, 375, 254), (70, 254, 376, 248), (70, 248, 373, 247), (70, 247, 374, 252), (71, 249, 375, 252), (71, 252, 374, 250), (72, 249, 367, 238), (72, 238, 366, 253), (72, 253, 376, 254), (72, 254, 375, 249), (73, 668, 810, 243), (74, 654, 807, 241), (74, 257, 809, 654), (75, 245, 371, 244), (75, 244, 372, 259), (76, 251, 373, 248), (76, 248, 376, 255), (76, 255, 378, 260), (76, 260, 372, 251), (77, 259, 372, 260), (77, 260, 378, 261), (78, 256, 377, 263), (78, 263, 376, 253), (78, 253, 366, 256), (79, 264, 370, 265), (79, 265, 321, 147), (80, 246, 377, 266), (80, 266, 322, 148), (80, 148, 321, 265), (80, 265, 370, 246), (81, 149, 322, 266), (81, 266, 377, 256), (82, 261, 378, 262), (82, 262, 370, 264), (83, 269, 369, 271), (83, 271, 382, 272), (83, 272, 380, 267), (84, 268, 371, 245), (84, 242, 379, 275), (84, 275, 381, 268), (85, 270, 381, 275), (85, 275, 379, 274), (85, 267, 380, 270), (86, 280, 384, 277), (86, 277, 383, 279), (86, 279, 385, 278), (86, 278, 386, 280), (87, 276, 382, 282), (87, 282, 388, 283), (87, 283, 385, 279), (87, 279, 383, 276), (89, 240, 389, 288), (89, 288, 388, 282), (89, 282, 382, 271), (89, 271, 369, 240), (91, 247, 373, 285), (91, 285, 384, 280), (91, 280, 386, 284), (91, 284, 374, 247), (92, 251, 372, 244), (92, 244, 371, 287), (92, 287, 384, 285), (92, 285, 373, 251), (93, 281, 387, 286), (93, 250, 374, 284), (93, 284, 386, 281), (94, 270, 380, 272), (94, 272, 382, 276), (94, 276, 383, 289), (94, 289, 381, 270), (95, 268, 381, 289), (95, 289, 383, 277), (95, 277, 384, 287), (95, 287, 371, 268), (96, 281, 386, 278), (96, 278, 385, 290), (97, 290, 385, 283), (97, 283, 388, 288), (98, 101, 301, 291), (98, 291, 390, 295), (99, 291, 301, 103), (99, 103, 302, 292), (99, 292, 391, 296), (99, 296, 390, 291), (100, 292, 302, 108), (100, 108, 324, 294), (100, 294, 392, 298), (100, 298, 391, 292), (28, 298, 392, 3), (12, 155, 121, 164), (28, 3, 152, 106), (13, 30, 324, 108), (0, 158, 297, 295), (163, 505, 789, 325), (67, 366, 798, 642), (77, 258, 257, 259), (71, 68, 367, 249), (77, 261, 243, 258), (242, 241, 807, 682), (90, 681, 819, 387), (269, 650, 805, 369), (98, 293, 151, 101), (6, 29, 327, 153), (27, 149, 157, 165), (160, 325, 789, 552), (238, 367, 800, 644), (164, 520, 791, 328), (238, 644, 798, 366), (71, 250, 239, 68), (269, 273, 806, 650), (79, 147, 329, 73), (158, 323, 786, 502), (7, 101, 151, 161), (165, 554, 790, 326), (161, 513, 794, 121), (82, 264, 243, 261), (75, 259, 257, 74), (96, 290, 368, 90), (88, 649, 803, 368), (293, 710, 785, 151), (85, 274, 273, 267), (93, 286, 239, 250), (294, 711, 836, 392), (165, 157, 796, 554), (161, 151, 785, 513), (75, 74, 241, 245), (240, 369, 805, 700), (83, 267, 273, 269), (88, 389, 832, 649), (293, 297, 835, 710), (96, 90, 387, 281), (158, 502, 835, 297), (7, 161, 121, 155), (97, 288, 389, 88), (159, 152, 788, 504), (9, 162, 122, 156), (32, 106, 152, 177), (162, 519, 793, 122), (162, 327, 792, 519), (159, 504, 786, 323), (242, 682, 821, 379), (34, 177, 152, 159), (29, 326, 790, 516), (30, 512, 787, 324), (258, 243, 810, 656), (240, 700, 832, 389), (81, 67, 157, 149), (84, 245, 241, 242), (294, 324, 787, 711), (286, 387, 819, 647), (6, 111, 326, 29), (29, 516, 792, 327), (164, 121, 794, 520), (258, 656, 809, 257), (68, 646, 800, 367), (3, 392, 836, 503), (13, 156, 122, 30), (163, 328, 791, 505), (160, 552, 795, 329), (79, 73, 243, 264), (73, 329, 795, 668), (90, 368, 803, 681), (274, 653, 806, 273), (274, 379, 821, 653), (81, 256, 366, 67), (98, 295, 297, 293), (286, 647, 801, 239), (97, 88, 368, 290), (393, 495, 833, 714), (393, 500, 718, 495), (393, 562, 742, 500), (394, 715, 833, 495), (394, 497, 834, 715), (394, 498, 719, 497), (394, 495, 718, 498), (395, 590, 759, 579), (395, 572, 757, 590), (395, 498, 718, 572), (395, 579, 719, 498), (396, 556, 788, 503), (397, 522, 727, 515), (397, 510, 726, 522), (397, 496, 721, 510), (397, 515, 720, 496), (398, 549, 748, 564), (398, 509, 740, 549), (398, 506, 722, 509), (398, 564, 744, 506), (399, 514, 724, 557), (399, 508, 723, 514), (400, 515, 727, 559), (400, 494, 720, 515), (401, 517, 724, 530), (401, 529, 725, 517), (401, 528, 731, 529), (401, 530, 730, 528), (402, 518, 726, 560), (402, 557, 724, 518), (402, 566, 746, 557), (403, 506, 744, 567), (403, 511, 722, 506), (403, 558, 725, 511), (403, 567, 747, 558), (404, 517, 725, 521), (404, 518, 724, 517), (404, 522, 726, 518), (404, 521, 727, 522), (405, 558, 747, 568), (405, 521, 725, 558), (405, 559, 727, 521), (406, 510, 721, 501), (406, 560, 726, 510), (407, 606, 766, 603), (407, 537, 765, 606), (407, 534, 732, 537), (407, 603, 735, 534), (408, 527, 730, 530), (408, 531, 729, 527), (408, 514, 723, 846, 531), (408, 530, 724, 514), (842, 840, 722, 841), (409, 844, 531, 846, 723, 845, 507, 843, 838, 847), (409, 525, 729, 531, 844), (409, 839, 532, 728, 525), (410, 511, 725, 529), (410, 532, 841, 722, 511), (410, 526, 728, 532), (410, 529, 731, 526), (411, 534, 735, 546), (411, 545, 732, 534), (411, 542, 736, 545), (411, 546, 739, 542), (412, 607, 768, 605), (412, 539, 767, 607), (412, 527, 729, 539), (412, 605, 730, 527), (413, 608, 768, 540), (413, 603, 766, 608), (413, 536, 735, 603), (413, 540, 734, 536), (414, 609, 765, 537), (414, 604, 767, 609), (414, 533, 733, 604), (414, 537, 732, 533), (415, 544, 738, 615), (415, 614, 739, 544), (415, 613, 772, 614), (415, 615, 771, 613), (416, 543, 738, 548), (416, 547, 737, 543), (416, 535, 733, 547), (416, 548, 734, 535), (417, 536, 734, 548), (417, 546, 735, 536), (417, 544, 739, 546), (417, 548, 738, 544), (418, 533, 732, 545), (418, 547, 733, 533), (418, 541, 737, 547), (418, 545, 736, 541), (419, 550, 740, 509), (419, 553, 741, 550), (419, 507, 845, 723, 553), (419, 509, 722, 840, 507), (420, 508, 745, 569), (420, 553, 723, 508), (420, 551, 741, 553), (421, 717, 834, 497), (421, 497, 719, 499), (423, 512, 793, 524), (424, 598, 761, 570), (424, 580, 764, 598), (424, 577, 752, 580), (424, 570, 749, 577), (425, 591, 760, 581), (425, 579, 759, 591), (425, 499, 719, 579), (426, 618, 773, 623), (426, 622, 774, 618), (426, 574, 750, 622), (426, 623, 749, 574), (427, 592, 758, 578), (427, 581, 760, 592), (427, 578, 742, 563), (428, 599, 762, 595), (428, 597, 764, 599), (428, 582, 755, 597), (428, 595, 754, 582), (429, 593, 758, 587), (429, 586, 757, 593), (429, 583, 755, 586), (429, 587, 753, 583), (430, 600, 763, 596), (430, 595, 762, 600), (430, 584, 754, 595), (430, 596, 756, 584), (431, 601, 761, 594), (431, 596, 763, 601), (431, 585, 756, 596), (431, 594, 753, 585), (432, 582, 754, 588), (432, 586, 755, 582), (432, 590, 757, 586), (432, 588, 759, 590), (433, 584, 756, 589), (433, 588, 754, 584), (433, 591, 759, 588), (433, 589, 760, 591), (434, 585, 753, 587), (434, 589, 756, 585), (434, 592, 760, 589), (434, 587, 758, 592), (435, 500, 742, 578), (435, 572, 718, 500), (435, 593, 757, 572), (435, 578, 758, 593), (436, 583, 753, 594), (436, 597, 755, 583), (436, 598, 764, 597), (436, 594, 761, 598), (437, 576, 751, 571), (437, 580, 752, 576), (437, 599, 764, 580), (437, 571, 762, 599), (438, 575, 750, 573), (438, 571, 751, 575), (438, 600, 762, 571), (438, 573, 763, 600), (439, 574, 749, 570), (439, 573, 750, 574), (439, 601, 763, 573), (439, 570, 761, 601), (440, 526, 731, 538), (440, 602, 728, 526), (440, 606, 765, 602), (440, 538, 766, 606), (441, 535, 734, 540), (441, 604, 733, 535), (441, 607, 767, 604), (441, 540, 768, 607), (442, 528, 730, 605), (442, 538, 731, 528), (442, 608, 766, 538), (442, 605, 768, 608), (443, 525, 728, 602), (443, 539, 729, 525), (443, 609, 767, 539), (443, 602, 765, 609), (444, 610, 769, 611), (444, 612, 770, 610), (444, 613, 771, 612), (444, 611, 772, 613), (445, 541, 736, 617), (445, 616, 737, 541), (445, 610, 770, 616), (445, 617, 769, 610), (446, 542, 739, 614), (446, 617, 736, 542), (446, 611, 769, 617), (446, 614, 772, 611), (447, 612, 771, 615), (447, 616, 770, 612), (447, 543, 737, 616), (447, 615, 738, 543), (448, 638, 782, 635), (448, 630, 781, 638), (448, 618, 774, 630), (448, 635, 773, 618), (449, 619, 774, 622), (449, 624, 775, 619), (449, 575, 751, 624), (449, 622, 750, 575), (450, 620, 775, 624), (450, 625, 776, 620), (450, 576, 752, 625), (450, 624, 751, 576), (451, 577, 749, 623), (451, 625, 752, 577), (451, 621, 776, 625), (451, 623, 773, 621), (452, 626, 778, 627), (452, 629, 777, 626), (452, 628, 780, 629), (452, 627, 779, 628), (453, 639, 781, 630), (453, 632, 783, 639), (453, 619, 775, 632), (453, 630, 774, 619), (454, 640, 783, 632), (454, 633, 784, 640), (454, 620, 776, 633), (454, 632, 775, 620), (455, 641, 782, 631), (455, 637, 784, 641), (455, 629, 780, 637), (455, 631, 777, 629), (456, 626, 777, 631), (456, 634, 778, 626), (456, 638, 781, 634), (456, 631, 782, 638), (457, 627, 778, 634), (457, 636, 779, 627), (457, 639, 783, 636), (457, 634, 781, 639), (458, 628, 779, 636), (458, 637, 780, 628), (458, 640, 784, 637), (458, 636, 783, 640), (459, 621, 773, 635), (459, 633, 776, 621), (459, 641, 784, 633), (459, 635, 782, 641), (460, 561, 796, 642), (461, 646, 801, 645), (462, 676, 808, 659), (462, 669, 818, 676), (462, 677, 816, 669), (462, 659, 817, 677), (463, 667, 815, 665), (463, 661, 816, 667), (463, 660, 813, 661), (463, 665, 814, 660), (464, 665, 815, 662), (464, 663, 814, 665), (465, 643, 799, 662), (465, 666, 797, 643), (465, 667, 816, 666), (465, 662, 815, 667), (466, 655, 810, 668), (467, 651, 807, 654), (467, 654, 809, 671), (468, 657, 811, 658), (468, 673, 812, 657), (469, 661, 813, 664), (469, 669, 816, 661), (469, 674, 818, 669), (469, 664, 812, 674), (470, 674, 812, 673), (470, 675, 818, 674), (471, 677, 817, 670), (471, 666, 816, 677), (471, 670, 797, 666), (472, 679, 808, 678), (472, 549, 740, 679), (473, 680, 817, 659), (473, 550, 741, 680), (473, 679, 740, 550), (473, 659, 808, 679), (474, 680, 741, 551), (474, 670, 817, 680), (475, 676, 818, 675), (475, 678, 808, 676), (476, 687, 804, 685), (476, 688, 824, 687), (476, 683, 822, 688), (477, 658, 811, 684), (477, 691, 820, 652), (477, 684, 823, 691), (478, 691, 823, 686), (478, 690, 820, 691), (478, 686, 822, 683), (479, 693, 826, 696), (479, 695, 825, 693), (479, 694, 827, 695), (479, 696, 828, 694), (480, 698, 824, 692), (480, 699, 830, 698), (480, 695, 827, 699), (480, 692, 825, 695), (482, 705, 831, 648), (482, 698, 830, 705), (482, 687, 824, 698), (482, 648, 804, 687), (484, 702, 813, 660), (484, 696, 826, 702), (484, 701, 828, 696), (484, 660, 814, 701), (485, 657, 812, 664), (485, 704, 811, 657), (485, 702, 826, 704), (485, 664, 813, 702), (486, 703, 829, 697), (486, 701, 814, 663), (486, 697, 828, 701), (487, 688, 822, 686), (487, 692, 824, 688), (487, 706, 825, 692), (487, 686, 823, 706), (488, 706, 823, 684), (488, 693, 825, 706), (488, 704, 826, 693), (488, 684, 811, 704), (489, 694, 828, 697), (489, 707, 827, 694), (490, 699, 827, 707), (490, 705, 830, 699), (491, 708, 720, 494), (491, 714, 833, 708), (492, 496, 720, 708), (492, 709, 721, 496), (492, 715, 834, 709), (492, 708, 833, 715), (493, 501, 721, 709), (493, 713, 743, 501), (493, 717, 837, 713), (493, 709, 834, 717), (421, 396, 837, 717), (405, 568, 523, 559), (421, 499, 556, 396), (406, 501, 743, 423), (393, 714, 716, 562), (567, 744, 789, 505), (460, 642, 798, 797), (470, 673, 671, 672), (464, 662, 799, 461), (470, 672, 655, 675), (652, 682, 807, 651), (483, 829, 819, 681), (685, 804, 805, 650), (491, 494, 555, 712), (399, 557, 746, 422), (420, 569, 561, 551), (564, 552, 789, 744), (643, 644, 800, 799), (568, 747, 791, 520), (643, 797, 798, 644), (464, 461, 645, 663), (685, 650, 806, 689), (472, 466, 748, 549), (562, 502, 786, 742), (400, 565, 555, 494), (569, 745, 790, 554), (565, 523, 794, 513), (475, 675, 655, 678), (468, 467, 671, 673), (489, 483, 802, 707), (481, 802, 803, 649), (712, 555, 785, 710), (478, 683, 689, 690), (486, 663, 645, 703), (713, 837, 836, 711), (569, 554, 796, 561), (565, 513, 785, 555), (468, 658, 651, 467), (648, 700, 805, 804), (476, 685, 689, 683), (481, 649, 832, 831), (712, 710, 835, 716), (489, 697, 829, 483), (562, 716, 835, 502), (400, 559, 523, 565), (490, 481, 831, 705), (563, 504, 788, 556), (402, 560, 524, 566), (425, 581, 556, 499), (566, 524, 793, 519), (566, 519, 792, 746), (563, 742, 786, 504), (652, 820, 821, 682), (427, 563, 556, 581), (422, 516, 790, 745), (423, 743, 787, 512), (672, 656, 810, 655), (648, 831, 832, 700), (474, 551, 561, 460), (477, 652, 651, 658), (713, 711, 787, 743), (703, 647, 819, 829), (399, 422, 745, 508), (422, 746, 792, 516), (568, 520, 794, 523), (672, 671, 809, 656), (461, 799, 800, 646), (396, 503, 836, 837), (406, 423, 524, 560), (567, 505, 791, 747), (564, 748, 795, 552), (472, 678, 655, 466), (466, 668, 795, 748), (483, 681, 803, 802), (690, 689, 806, 653), (690, 653, 821, 820), (474, 460, 797, 670), (491, 712, 716, 714), (703, 645, 801, 647), (490, 707, 802, 481), (839, 842, 841, 532), (409, 847, 838, 842, 839), (838, 843, 507, 840, 842)])
me_cube_003.polygons.foreach_set('use_smooth', [True] * 839)
me_cube_003.materials.append(mat_character)
me_cube_003.use_remesh_preserve_volume = False
me_cube_003.use_remesh_preserve_attributes = False
me_cube_003.use_mirror_vertex_groups = False
me_cube_003.update()
me_circle = bpy.data.meshes.new('Circle')
me_circle.from_pydata([(-0.01792, -0.01086, 0.1123), (-0.0505, -0.01086, 0.1024), (-0.08053, -0.01086, 0.08633), (-0.1068, -0.01086, 0.06474), (-0.1284, -0.01086, 0.03842), (-0.1445, -0.01086, 0.008395), (-0.1544, -0.01086, -0.02418), (-0.1577, -0.01086, -0.05806), (-0.1544, -0.01086, -0.09194), (-0.1445, -0.01086, -0.1245), (-0.1284, -0.01086, -0.1545), (-0.1068, -0.01086, -0.1809), (-0.08053, -0.01086, -0.2025), (-0.0505, -0.01086, -0.2185), (-0.01792, -0.01086, -0.2284), (-0.01727, -0.004248, 0.1123), (-0.04923, 0.002107, 0.1024), (-0.07867, 0.007965, 0.08633), (-0.1045, 0.0131, 0.06474), (-0.1257, 0.01731, 0.03842), (-0.1414, 0.02044, 0.008395), (-0.1511, 0.02237, -0.02418), (-0.1544, 0.02302, -0.05806), (-0.1511, 0.02237, -0.09194), (-0.1414, 0.02044, -0.1245), (-0.1257, 0.01731, -0.1545), (-0.1045, 0.0131, -0.1809), (-0.07867, 0.007965, -0.2025), (-0.04923, 0.002107, -0.2185), (-0.01727, -0.004248, -0.2284), (-0.01535, 0.002107, 0.1123), (-0.04544, 0.01457, 0.1024), (-0.07318, 0.02606, 0.08633), (-0.0975, 0.03614, 0.06474), (-0.1174, 0.0444, 0.03842), (-0.1323, 0.05054, 0.008395), (-0.1414, 0.05432, -0.02418), (-0.1445, 0.0556, -0.05806), (-0.1414, 0.05432, -0.09194), (-0.1323, 0.05054, -0.1245), (-0.1174, 0.0444, -0.1545), (-0.0975, 0.03614, -0.1809), (-0.07318, 0.02606, -0.2025), (-0.04544, 0.01457, -0.2185), (-0.01534, 0.002107, -0.2284), (-0.01221, 0.007965, 0.1123), (-0.0393, 0.02606, 0.1024), (-0.06427, 0.04275, 0.08633), (-0.08615, 0.05737, 0.06474), (-0.1041, 0.06936, 0.03842), (-0.1174, 0.07828, 0.008395), (-0.1257, 0.08377, -0.02418), (-0.1284, 0.08563, -0.05806), (-0.1257, 0.08377, -0.09194), (-0.1174, 0.07828, -0.1245), (-0.1041, 0.06936, -0.1545), (-0.08615, 0.05737, -0.1809), (-0.06427, 0.04275, -0.2025), (-0.0393, 0.02606, -0.2185), (-0.01221, 0.007965, -0.2284), (-0.008001, 0.0131, 0.1123), (-0.03104, 0.03614, 0.1024), (-0.05227, 0.05737, 0.08633), (-0.07088, 0.07597, 0.06474), (-0.08615, 0.09125, 0.03842), (-0.0975, 0.1026, 0.008395), (-0.1045, 0.1096, -0.02418), (-0.1068, 0.1119, -0.05806), (-0.1045, 0.1096, -0.09194), (-0.0975, 0.1026, -0.1245), (-0.08615, 0.09125, -0.1545), (-0.07088, 0.07597, -0.1809), (-0.05227, 0.05737, -0.2025), (-0.03104, 0.03614, -0.2185), (-0.008001, 0.0131, -0.2284), (-0.002867, 0.01731, 0.1123), (-0.02097, 0.0444, 0.1024), (-0.03765, 0.06936, 0.08633), (-0.05227, 0.09125, 0.06474), (-0.06427, 0.1092, 0.03842), (-0.07318, 0.1225, 0.008395), (-0.07867, 0.1308, -0.02418), (-0.08053, 0.1335, -0.05806), (-0.07867, 0.1308, -0.09194), (-0.07318, 0.1225, -0.1245), (-0.06427, 0.1092, -0.1545), (-0.05227, 0.09125, -0.1809), (-0.03765, 0.06936, -0.2025), (-0.02097, 0.0444, -0.2185), (-0.002867, 0.01731, -0.2284), (0.002991, 0.02044, 0.1123), (-0.009476, 0.05054, 0.1024), (-0.02097, 0.07828, 0.08633), (-0.03104, 0.1026, 0.06474), (-0.0393, 0.1225, 0.03842), (-0.04544, 0.1374, 0.008395), (-0.04923, 0.1465, -0.02418), (-0.0505, 0.1496, -0.05806), (-0.04923, 0.1465, -0.09194), (-0.04544, 0.1374, -0.1245), (-0.0393, 0.1225, -0.1545), (-0.03104, 0.1026, -0.1809), (-0.02097, 0.07828, -0.2025), (-0.009476, 0.05054, -0.2185), (0.002991, 0.02044, -0.2284), (0.009347, 0.02237, 0.1123), (0.002991, 0.05432, 0.1024), (-0.002867, 0.08377, 0.08633), (-0.008001, 0.1096, 0.06474), (-0.01221, 0.1308, 0.03842), (-0.01534, 0.1465, 0.008395), (-0.01727, 0.1562, -0.02418), (-0.01792, 0.1595, -0.05806), (-0.01727, 0.1562, -0.09194), (-0.01534, 0.1465, -0.1245), (-0.01221, 0.1308, -0.1545), (-0.008001, 0.1096, -0.1809), (-0.002866, 0.08377, -0.2025), (0.002991, 0.05432, -0.2185), (0.009347, 0.02237, -0.2284), (0.01596, 0.02302, 0.1123), (0.01596, 0.0556, 0.1024), (0.01596, 0.08563, 0.08633), (0.01596, 0.1119, 0.06474), (0.01596, 0.1335, 0.03842), (0.01596, 0.1496, 0.008395), (0.01596, 0.1595, -0.02418), (0.01596, 0.1628, -0.05806), (0.01596, 0.1595, -0.09194), (0.01596, 0.1496, -0.1245), (0.01596, 0.1335, -0.1545), (0.01596, 0.1119, -0.1809), (0.01596, 0.08563, -0.2025), (0.01596, 0.0556, -0.2185), (0.01596, 0.02302, -0.2284), (0.02257, 0.02237, 0.1123), (0.02892, 0.05432, 0.1024), (0.03478, 0.08377, 0.08633), (0.03991, 0.1096, 0.06474), (0.04413, 0.1308, 0.03842), (0.04726, 0.1465, 0.008395), (0.04919, 0.1562, -0.02418), (0.04984, 0.1595, -0.05806), (0.04919, 0.1562, -0.09194), (0.04726, 0.1465, -0.1245), (0.04413, 0.1308, -0.1545), (0.03991, 0.1096, -0.1809), (0.03478, 0.08377, -0.2025), (0.02892, 0.05432, -0.2185), (0.02257, 0.02237, -0.2284), (0.02892, 0.02044, 0.1123), (0.04139, 0.05054, 0.1024), (0.05288, 0.07828, 0.08633), (0.06295, 0.1026, 0.06474), (0.07121, 0.1225, 0.03842), (0.07736, 0.1374, 0.008395), (0.08114, 0.1465, -0.02418), (0.08242, 0.1496, -0.05806), (0.08114, 0.1465, -0.09194), (0.07736, 0.1374, -0.1245), (0.07121, 0.1225, -0.1545), (0.06295, 0.1026, -0.1809), (0.05288, 0.07828, -0.2025), (0.04139, 0.05054, -0.2185), (0.02892, 0.02044, -0.2284), (0.03478, 0.01731, 0.1123), (0.05288, 0.0444, 0.1024), (0.06956, 0.06936, 0.08633), (0.08418, 0.09125, 0.06474), (0.09618, 0.1092, 0.03842), (0.1051, 0.1225, 0.008395), (0.1106, 0.1308, -0.02418), (0.1124, 0.1335, -0.05806), (0.1106, 0.1308, -0.09194), (0.1051, 0.1225, -0.1245), (0.09618, 0.1092, -0.1545), (0.08418, 0.09125, -0.1809), (0.06956, 0.06936, -0.2025), (0.05288, 0.0444, -0.2185), (0.03478, 0.01731, -0.2284), (0.03991, 0.0131, 0.1123), (0.06295, 0.03614, 0.1024), (0.08418, 0.05737, 0.08633), (0.1028, 0.07597, 0.06474), (0.1181, 0.09125, 0.03842), (0.1294, 0.1026, 0.008395), (0.1364, 0.1096, -0.02418), (0.1388, 0.1119, -0.05806), (0.1364, 0.1096, -0.09194), (0.1294, 0.1026, -0.1245), (0.1181, 0.09125, -0.1545), (0.1028, 0.07597, -0.1809), (0.08418, 0.05737, -0.2025), (0.06295, 0.03614, -0.2185), (0.03991, 0.0131, -0.2284), (0.04413, 0.007965, 0.1123), (0.07121, 0.02606, 0.1024), (0.09618, 0.04275, 0.08633), (0.1181, 0.05737, 0.06474), (0.136, 0.06936, 0.03842), (0.1494, 0.07828, 0.008395), (0.1576, 0.08377, -0.02418), (0.1604, 0.08563, -0.05806), (0.1576, 0.08377, -0.09194), (0.1494, 0.07828, -0.1245), (0.136, 0.06936, -0.1545), (0.1181, 0.05737, -0.1809), (0.09618, 0.04275, -0.2025), (0.07121, 0.02606, -0.2185), (0.04413, 0.007965, -0.2284), (0.04726, 0.002107, 0.1123), (0.07736, 0.01457, 0.1024), (0.1051, 0.02606, 0.08633), (0.1294, 0.03614, 0.06474), (0.1494, 0.0444, 0.03842), (0.1642, 0.05054, 0.008395), (0.1733, 0.05432, -0.02418), (0.1764, 0.0556, -0.05806), (0.1733, 0.05432, -0.09194), (0.1642, 0.05054, -0.1245), (0.1494, 0.0444, -0.1545), (0.1294, 0.03614, -0.1809), (0.1051, 0.02606, -0.2025), (0.07736, 0.01457, -0.2185), (0.04726, 0.002107, -0.2284), (0.04919, -0.004248, 0.1123), (0.08114, 0.002107, 0.1024), (0.1106, 0.007965, 0.08633), (0.1364, 0.0131, 0.06474), (0.1576, 0.01731, 0.03842), (0.1733, 0.02044, 0.008395), (0.183, 0.02237, -0.02418), (0.1863, 0.02302, -0.05806), (0.183, 0.02237, -0.09194), (0.1733, 0.02044, -0.1245), (0.1576, 0.01731, -0.1545), (0.1364, 0.0131, -0.1809), (0.1106, 0.007965, -0.2025), (0.08114, 0.002107, -0.2185), (0.04919, -0.004248, -0.2284), (0.04984, -0.01086, 0.1123), (0.08242, -0.01086, 0.1024), (0.1124, -0.01086, 0.08633), (0.1388, -0.01086, 0.06474), (0.1604, -0.01086, 0.03842), (0.1764, -0.01086, 0.008395), (0.1863, -0.01086, -0.02418), (0.1896, -0.01086, -0.05806), (0.1863, -0.01086, -0.09194), (0.1764, -0.01086, -0.1245), (0.1604, -0.01086, -0.1545), (0.1388, -0.01086, -0.1809), (0.1124, -0.01086, -0.2025), (0.08242, -0.01086, -0.2185), (0.04984, -0.01086, -0.2284), (0.04919, -0.01747, 0.1123), (0.08114, -0.02382, 0.1024), (0.1106, -0.02968, 0.08633), (0.1364, -0.03482, 0.06474), (0.1576, -0.03903, 0.03842), (0.1733, -0.04216, 0.008395), (0.183, -0.04409, -0.02418), (0.1863, -0.04474, -0.05806), (0.183, -0.04409, -0.09194), (0.1733, -0.04216, -0.1245), (0.1576, -0.03903, -0.1545), (0.1364, -0.03482, -0.1809), (0.1106, -0.02968, -0.2025), (0.08114, -0.02382, -0.2185), (0.04919, -0.01747, -0.2284), (0.04726, -0.02382, 0.1123), (0.07736, -0.03629, 0.1024), (0.1051, -0.04778, 0.08633), (0.1294, -0.05785, 0.06474), (0.1494, -0.06612, 0.03842), (0.1642, -0.07226, 0.008395), (0.1733, -0.07604, -0.02418), (0.1764, -0.07732, -0.05806), (0.1733, -0.07604, -0.09194), (0.1642, -0.07226, -0.1245), (0.1494, -0.06612, -0.1545), (0.1294, -0.05785, -0.1809), (0.1051, -0.04778, -0.2025), (0.07736, -0.03629, -0.2185), (0.04726, -0.02382, -0.2284), (0.04413, -0.02968, 0.1123), (0.07121, -0.04778, 0.1024), (0.09618, -0.06446, 0.08633), (0.1181, -0.07908, 0.06474), (0.136, -0.09108, 0.03842), (0.1494, -0.1, 0.008395), (0.1576, -0.1055, -0.02418), (0.1604, -0.1073, -0.05806), (0.1576, -0.1055, -0.09194), (0.1494, -0.1, -0.1245), (0.136, -0.09108, -0.1545), (0.1181, -0.07908, -0.1809), (0.09618, -0.06446, -0.2025), (0.07121, -0.04778, -0.2185), (0.04413, -0.02968, -0.2284), (0.03991, -0.03482, 0.1123), (0.06295, -0.05785, 0.1024), (0.08418, -0.07908, 0.08633), (0.1028, -0.09769, 0.06474), (0.1181, -0.113, 0.03842), (0.1294, -0.1243, 0.008395), (0.1364, -0.1313, -0.02418), (0.1388, -0.1337, -0.05806), (0.1364, -0.1313, -0.09194), (0.1294, -0.1243, -0.1245), (0.1181, -0.113, -0.1545), (0.1028, -0.09769, -0.1809), (0.08418, -0.07908, -0.2025), (0.06295, -0.05785, -0.2185), (0.03991, -0.03482, -0.2284), (0.03478, -0.03903, 0.1123), (0.05288, -0.06612, 0.1024), (0.06956, -0.09108, 0.08633), (0.08418, -0.113, 0.06474), (0.09618, -0.1309, 0.03842), (0.1051, -0.1443, 0.008395), (0.1106, -0.1525, -0.02418), (0.1124, -0.1553, -0.05806), (0.1106, -0.1525, -0.09194), (0.1051, -0.1443, -0.1245), (0.09618, -0.1309, -0.1545), (0.08418, -0.113, -0.1809), (0.06956, -0.09108, -0.2025), (0.05288, -0.06612, -0.2185), (0.03478, -0.03903, -0.2284), (0.01596, -0.01086, -0.2317), (0.02892, -0.04216, 0.1123), (0.04139, -0.07226, 0.1024), (0.05288, -0.1, 0.08633), (0.06295, -0.1243, 0.06474), (0.07121, -0.1443, 0.03842), (0.07736, -0.1591, 0.008395), (0.08114, -0.1682, -0.02418), (0.08242, -0.1713, -0.05806), (0.08114, -0.1682, -0.09194), (0.07736, -0.1591, -0.1245), (0.07121, -0.1443, -0.1545), (0.06295, -0.1243, -0.1809), (0.05288, -0.1, -0.2025), (0.04139, -0.07226, -0.2185), (0.02892, -0.04216, -0.2284), (0.02257, -0.04409, 0.1123), (0.02892, -0.07604, 0.1024), (0.03478, -0.1055, 0.08633), (0.03991, -0.1313, 0.06474), (0.04413, -0.1525, 0.03842), (0.04726, -0.1682, 0.008395), (0.04919, -0.1779, -0.02418), (0.04984, -0.1812, -0.05806), (0.04919, -0.1779, -0.09194), (0.04726, -0.1682, -0.1245), (0.04413, -0.1525, -0.1545), (0.03991, -0.1313, -0.1809), (0.03478, -0.1055, -0.2025), (0.02892, -0.07604, -0.2185), (0.02257, -0.04409, -0.2284), (0.01596, -0.04474, 0.1123), (0.01596, -0.07732, 0.1024), (0.01596, -0.1073, 0.08633), (0.01596, -0.1337, 0.06474), (0.01596, -0.1553, 0.03842), (0.01596, -0.1713, 0.008395), (0.01596, -0.1812, -0.02418), (0.01596, -0.1845, -0.05806), (0.01596, -0.1812, -0.09194), (0.01596, -0.1713, -0.1245), (0.01596, -0.1553, -0.1545), (0.01596, -0.1337, -0.1809), (0.01596, -0.1073, -0.2025), (0.01596, -0.07732, -0.2185), (0.01596, -0.04474, -0.2284), (0.009347, -0.04409, 0.1123), (0.002991, -0.07604, 0.1024), (-0.002866, -0.1055, 0.08633), (-0.008001, -0.1313, 0.06474), (-0.01221, -0.1525, 0.03842), (-0.01534, -0.1682, 0.008395), (-0.01727, -0.1779, -0.02418), (-0.01792, -0.1812, -0.05806), (-0.01727, -0.1779, -0.09194), (-0.01534, -0.1682, -0.1245), (-0.01221, -0.1525, -0.1545), (-0.008001, -0.1313, -0.1809), (-0.002866, -0.1055, -0.2025), (0.002991, -0.07604, -0.2185), (0.009347, -0.04409, -0.2284), (0.002991, -0.04216, 0.1123), (-0.009476, -0.07226, 0.1024), (-0.02097, -0.1, 0.08633), (-0.03104, -0.1243, 0.06474), (-0.0393, -0.1443, 0.03842), (-0.04544, -0.1591, 0.008395), (-0.04923, -0.1682, -0.02418), (-0.0505, -0.1713, -0.05806), (-0.04923, -0.1682, -0.09194), (-0.04544, -0.1591, -0.1245), (-0.0393, -0.1443, -0.1545), (-0.03104, -0.1243, -0.1809), (-0.02097, -0.1, -0.2025), (-0.009476, -0.07226, -0.2185), (0.002991, -0.04216, -0.2284), (-0.002867, -0.03903, 0.1123), (-0.02097, -0.06612, 0.1024), (-0.03765, -0.09108, 0.08633), (-0.05227, -0.113, 0.06474), (-0.06427, -0.1309, 0.03842), (-0.07318, -0.1443, 0.008395), (-0.07867, -0.1525, -0.02418), (-0.08053, -0.1553, -0.05806), (-0.07867, -0.1525, -0.09194), (-0.07318, -0.1443, -0.1245), (-0.06427, -0.1309, -0.1545), (-0.05227, -0.113, -0.1809), (-0.03765, -0.09108, -0.2025), (-0.02097, -0.06612, -0.2185), (-0.002866, -0.03903, -0.2284), (-0.008001, -0.03482, 0.1123), (-0.03104, -0.05785, 0.1024), (-0.05227, -0.07908, 0.08633), (-0.07088, -0.09769, 0.06474), (-0.08615, -0.113, 0.03842), (-0.0975, -0.1243, 0.008395), (-0.1045, -0.1313, -0.02418), (-0.1068, -0.1337, -0.05806), (-0.1045, -0.1313, -0.09194), (-0.0975, -0.1243, -0.1245), (-0.08615, -0.113, -0.1545), (-0.07088, -0.09769, -0.1809), (-0.05227, -0.07908, -0.2025), (-0.03104, -0.05785, -0.2185), (-0.008001, -0.03482, -0.2284), (-0.01221, -0.02968, 0.1123), (-0.0393, -0.04778, 0.1024), (-0.06427, -0.06446, 0.08633), (-0.08615, -0.07908, 0.06474), (-0.1041, -0.09108, 0.03842), (-0.1174, -0.1, 0.008395), (-0.1257, -0.1055, -0.02418), (-0.1284, -0.1073, -0.05806), (-0.1257, -0.1055, -0.09194), (-0.1174, -0.1, -0.1245), (-0.1041, -0.09108, -0.1545), (-0.08615, -0.07908, -0.1809), (-0.06427, -0.06446, -0.2025), (-0.0393, -0.04778, -0.2185), (-0.01221, -0.02968, -0.2284), (0.01596, -0.01086, 0.1156), (-0.01534, -0.02382, 0.1123), (-0.04544, -0.03629, 0.1024), (-0.07318, -0.04778, 0.08633), (-0.0975, -0.05785, 0.06474), (-0.1174, -0.06612, 0.03842), (-0.1323, -0.07226, 0.008395), (-0.1414, -0.07604, -0.02418), (-0.1445, -0.07732, -0.05806), (-0.1414, -0.07604, -0.09194), (-0.1323, -0.07226, -0.1245), (-0.1174, -0.06612, -0.1545), (-0.0975, -0.05785, -0.1809), (-0.07318, -0.04778, -0.2025), (-0.04544, -0.03629, -0.2185), (-0.01534, -0.02382, -0.2284), (-0.01727, -0.01747, 0.1123), (-0.04923, -0.02382, 0.1024), (-0.07867, -0.02968, 0.08633), (-0.1045, -0.03482, 0.06474), (-0.1257, -0.03903, 0.03842), (-0.1414, -0.04216, 0.008395), (-0.1511, -0.04409, -0.02418), (-0.1544, -0.04474, -0.05806), (-0.1511, -0.04409, -0.09194), (-0.1414, -0.04216, -0.1245), (-0.1257, -0.03903, -0.1545), (-0.1045, -0.03482, -0.1809), (-0.07867, -0.02968, -0.2025), (-0.04923, -0.02382, -0.2185), (-0.01727, -0.01747, -0.2284)], [], [(3, 2, 17, 18), (14, 13, 28, 29), (1, 0, 15, 16), (12, 11, 26, 27), (10, 9, 24, 25), (8, 7, 22, 23), (6, 5, 20, 21), (4, 3, 18, 19), (2, 1, 16, 17), (13, 12, 27, 28), (11, 10, 25, 26), (9, 8, 23, 24), (7, 6, 21, 22), (5, 4, 19, 20), (24, 23, 38, 39), (22, 21, 36, 37), (20, 19, 34, 35), (18, 17, 32, 33), (29, 28, 43, 44), (16, 15, 30, 31), (27, 26, 41, 42), (25, 24, 39, 40), (23, 22, 37, 38), (21, 20, 35, 36), (19, 18, 33, 34), (17, 16, 31, 32), (28, 27, 42, 43), (26, 25, 40, 41), (39, 38, 53, 54), (37, 36, 51, 52), (35, 34, 49, 50), (33, 32, 47, 48), (44, 43, 58, 59), (31, 30, 45, 46), (42, 41, 56, 57), (40, 39, 54, 55), (38, 37, 52, 53), (36, 35, 50, 51), (34, 33, 48, 49), (32, 31, 46, 47), (43, 42, 57, 58), (41, 40, 55, 56), (54, 53, 68, 69), (52, 51, 66, 67), (50, 49, 64, 65), (48, 47, 62, 63), (59, 58, 73, 74), (46, 45, 60, 61), (57, 56, 71, 72), (55, 54, 69, 70), (53, 52, 67, 68), (51, 50, 65, 66), (49, 48, 63, 64), (47, 46, 61, 62), (58, 57, 72, 73), (56, 55, 70, 71), (69, 68, 83, 84), (67, 66, 81, 82), (65, 64, 79, 80), (63, 62, 77, 78), (74, 73, 88, 89), (61, 60, 75, 76), (72, 71, 86, 87), (70, 69, 84, 85), (68, 67, 82, 83), (66, 65, 80, 81), (64, 63, 78, 79), (62, 61, 76, 77), (73, 72, 87, 88), (71, 70, 85, 86), (84, 83, 98, 99), (82, 81, 96, 97), (80, 79, 94, 95), (78, 77, 92, 93), (89, 88, 103, 104), (76, 75, 90, 91), (87, 86, 101, 102), (85, 84, 99, 100), (83, 82, 97, 98), (81, 80, 95, 96), (79, 78, 93, 94), (77, 76, 91, 92), (88, 87, 102, 103), (86, 85, 100, 101), (99, 98, 113, 114), (97, 96, 111, 112), (95, 94, 109, 110), (93, 92, 107, 108), (104, 103, 118, 119), (91, 90, 105, 106), (102, 101, 116, 117), (100, 99, 114, 115), (98, 97, 112, 113), (96, 95, 110, 111), (94, 93, 108, 109), (92, 91, 106, 107), (103, 102, 117, 118), (101, 100, 115, 116), (114, 113, 128, 129), (112, 111, 126, 127), (110, 109, 124, 125), (108, 107, 122, 123), (119, 118, 133, 134), (106, 105, 120, 121), (117, 116, 131, 132), (115, 114, 129, 130), (113, 112, 127, 128), (111, 110, 125, 126), (109, 108, 123, 124), (107, 106, 121, 122), (118, 117, 132, 133), (116, 115, 130, 131), (129, 128, 143, 144), (127, 126, 141, 142), (125, 124, 139, 140), (123, 122, 137, 138), (134, 133, 148, 149), (121, 120, 135, 136), (132, 131, 146, 147), (130, 129, 144, 145), (128, 127, 142, 143), (126, 125, 140, 141), (124, 123, 138, 139), (122, 121, 136, 137), (133, 132, 147, 148), (131, 130, 145, 146), (144, 143, 158, 159), (142, 141, 156, 157), (140, 139, 154, 155), (138, 137, 152, 153), (149, 148, 163, 164), (136, 135, 150, 151), (147, 146, 161, 162), (145, 144, 159, 160), (143, 142, 157, 158), (141, 140, 155, 156), (139, 138, 153, 154), (137, 136, 151, 152), (148, 147, 162, 163), (146, 145, 160, 161), (159, 158, 173, 174), (157, 156, 171, 172), (155, 154, 169, 170), (153, 152, 167, 168), (164, 163, 178, 179), (151, 150, 165, 166), (162, 161, 176, 177), (160, 159, 174, 175), (158, 157, 172, 173), (156, 155, 170, 171), (154, 153, 168, 169), (152, 151, 166, 167), (163, 162, 177, 178), (161, 160, 175, 176), (174, 173, 188, 189), (172, 171, 186, 187), (170, 169, 184, 185), (168, 167, 182, 183), (179, 178, 193, 194), (166, 165, 180, 181), (177, 176, 191, 192), (175, 174, 189, 190), (173, 172, 187, 188), (171, 170, 185, 186), (169, 168, 183, 184), (167, 166, 181, 182), (178, 177, 192, 193), (176, 175, 190, 191), (189, 188, 203, 204), (187, 186, 201, 202), (185, 184, 199, 200), (183, 182, 197, 198), (194, 193, 208, 209), (181, 180, 195, 196), (192, 191, 206, 207), (190, 189, 204, 205), (188, 187, 202, 203), (186, 185, 200, 201), (184, 183, 198, 199), (182, 181, 196, 197), (193, 192, 207, 208), (191, 190, 205, 206), (204, 203, 218, 219), (202, 201, 216, 217), (200, 199, 214, 215), (198, 197, 212, 213), (209, 208, 223, 224), (196, 195, 210, 211), (207, 206, 221, 222), (205, 204, 219, 220), (203, 202, 217, 218), (201, 200, 215, 216), (199, 198, 213, 214), (197, 196, 211, 212), (208, 207, 222, 223), (206, 205, 220, 221), (219, 218, 233, 234), (217, 216, 231, 232), (215, 214, 229, 230), (213, 212, 227, 228), (224, 223, 238, 239), (211, 210, 225, 226), (222, 221, 236, 237), (220, 219, 234, 235), (218, 217, 232, 233), (216, 215, 230, 231), (214, 213, 228, 229), (212, 211, 226, 227), (223, 222, 237, 238), (221, 220, 235, 236), (234, 233, 248, 249), (232, 231, 246, 247), (230, 229, 244, 245), (228, 227, 242, 243), (239, 238, 253, 254), (226, 225, 240, 241), (237, 236, 251, 252), (235, 234, 249, 250), (233, 232, 247, 248), (231, 230, 245, 246), (229, 228, 243, 244), (227, 226, 241, 242), (238, 237, 252, 253), (236, 235, 250, 251), (249, 248, 263, 264), (247, 246, 261, 262), (245, 244, 259, 260), (243, 242, 257, 258), (254, 253, 268, 269), (241, 240, 255, 256), (252, 251, 266, 267), (250, 249, 264, 265), (248, 247, 262, 263), (246, 245, 260, 261), (244, 243, 258, 259), (242, 241, 256, 257), (253, 252, 267, 268), (251, 250, 265, 266), (264, 263, 278, 279), (262, 261, 276, 277), (260, 259, 274, 275), (258, 257, 272, 273), (269, 268, 283, 284), (256, 255, 270, 271), (267, 266, 281, 282), (265, 264, 279, 280), (263, 262, 277, 278), (261, 260, 275, 276), (259, 258, 273, 274), (257, 256, 271, 272), (268, 267, 282, 283), (266, 265, 280, 281), (279, 278, 293, 294), (277, 276, 291, 292), (275, 274, 289, 290), (273, 272, 287, 288), (284, 283, 298, 299), (271, 270, 285, 286), (282, 281, 296, 297), (280, 279, 294, 295), (278, 277, 292, 293), (276, 275, 290, 291), (274, 273, 288, 289), (272, 271, 286, 287), (283, 282, 297, 298), (281, 280, 295, 296), (294, 293, 308, 309), (292, 291, 306, 307), (290, 289, 304, 305), (288, 287, 302, 303), (299, 298, 313, 314), (286, 285, 300, 301), (297, 296, 311, 312), (295, 294, 309, 310), (293, 292, 307, 308), (291, 290, 305, 306), (289, 288, 303, 304), (287, 286, 301, 302), (298, 297, 312, 313), (296, 295, 310, 311), (309, 308, 323, 324), (307, 306, 321, 322), (305, 304, 319, 320), (303, 302, 317, 318), (314, 313, 328, 329), (301, 300, 315, 316), (312, 311, 326, 327), (310, 309, 324, 325), (308, 307, 322, 323), (306, 305, 320, 321), (304, 303, 318, 319), (302, 301, 316, 317), (313, 312, 327, 328), (311, 310, 325, 326), (324, 323, 339, 340), (322, 321, 337, 338), (320, 319, 335, 336), (318, 317, 333, 334), (329, 328, 344, 345), (316, 315, 331, 332), (327, 326, 342, 343), (325, 324, 340, 341), (323, 322, 338, 339), (321, 320, 336, 337), (319, 318, 334, 335), (317, 316, 332, 333), (328, 327, 343, 344), (326, 325, 341, 342), (340, 339, 354, 355), (338, 337, 352, 353), (336, 335, 350, 351), (334, 333, 348, 349), (345, 344, 359, 360), (332, 331, 346, 347), (343, 342, 357, 358), (341, 340, 355, 356), (339, 338, 353, 354), (337, 336, 351, 352), (335, 334, 349, 350), (333, 332, 347, 348), (344, 343, 358, 359), (342, 341, 356, 357), (355, 354, 369, 370), (353, 352, 367, 368), (351, 350, 365, 366), (349, 348, 363, 364), (360, 359, 374, 375), (347, 346, 361, 362), (358, 357, 372, 373), (356, 355, 370, 371), (354, 353, 368, 369), (352, 351, 366, 367), (350, 349, 364, 365), (348, 347, 362, 363), (359, 358, 373, 374), (357, 356, 371, 372), (370, 369, 384, 385), (368, 367, 382, 383), (366, 365, 380, 381), (364, 363, 378, 379), (375, 374, 389, 390), (362, 361, 376, 377), (373, 372, 387, 388), (371, 370, 385, 386), (369, 368, 383, 384), (367, 366, 381, 382), (365, 364, 379, 380), (363, 362, 377, 378), (374, 373, 388, 389), (372, 371, 386, 387), (385, 384, 399, 400), (383, 382, 397, 398), (381, 380, 395, 396), (379, 378, 393, 394), (390, 389, 404, 405), (377, 376, 391, 392), (388, 387, 402, 403), (386, 385, 400, 401), (384, 383, 398, 399), (382, 381, 396, 397), (380, 379, 394, 395), (378, 377, 392, 393), (389, 388, 403, 404), (387, 386, 401, 402), (400, 399, 414, 415), (398, 397, 412, 413), (396, 395, 410, 411), (394, 393, 408, 409), (405, 404, 419, 420), (392, 391, 406, 407), (403, 402, 417, 418), (401, 400, 415, 416), (399, 398, 413, 414), (397, 396, 411, 412), (395, 394, 409, 410), (393, 392, 407, 408), (404, 403, 418, 419), (402, 401, 416, 417), (415, 414, 429, 430), (413, 412, 427, 428), (411, 410, 425, 426), (409, 408, 423, 424), (420, 419, 434, 435), (407, 406, 421, 422), (418, 417, 432, 433), (416, 415, 430, 431), (414, 413, 428, 429), (412, 411, 426, 427), (410, 409, 424, 425), (408, 407, 422, 423), (419, 418, 433, 434), (417, 416, 431, 432), (430, 429, 444, 445), (428, 427, 442, 443), (426, 425, 440, 441), (424, 423, 438, 439), (435, 434, 449, 450), (422, 421, 436, 437), (433, 432, 447, 448), (431, 430, 445, 446), (429, 428, 443, 444), (427, 426, 441, 442), (425, 424, 439, 440), (423, 422, 437, 438), (434, 433, 448, 449), (432, 431, 446, 447), (445, 444, 460, 461), (443, 442, 458, 459), (441, 440, 456, 457), (439, 438, 454, 455), (450, 449, 465, 466), (437, 436, 452, 453), (448, 447, 463, 464), (446, 445, 461, 462), (444, 443, 459, 460), (442, 441, 457, 458), (440, 439, 455, 456), (438, 437, 453, 454), (449, 448, 464, 465), (447, 446, 462, 463), (461, 460, 475, 476), (459, 458, 473, 474), (457, 456, 471, 472), (455, 454, 469, 470), (466, 465, 480, 481), (453, 452, 467, 468), (464, 463, 478, 479), (462, 461, 476, 477), (460, 459, 474, 475), (458, 457, 472, 473), (456, 455, 470, 471), (454, 453, 468, 469), (465, 464, 479, 480), (463, 462, 477, 478), (330, 14, 29), (0, 451, 15), (330, 29, 44), (15, 451, 30), (330, 44, 59), (30, 451, 45), (330, 59, 74), (45, 451, 60), (330, 74, 89), (60, 451, 75), (330, 89, 104), (75, 451, 90), (330, 104, 119), (90, 451, 105), (330, 119, 134), (105, 451, 120), (330, 134, 149), (120, 451, 135), (330, 149, 164), (135, 451, 150), (330, 164, 179), (150, 451, 165), (330, 179, 194), (165, 451, 180), (330, 194, 209), (180, 451, 195), (330, 209, 224), (195, 451, 210), (330, 224, 239), (210, 451, 225), (330, 239, 254), (225, 451, 240), (330, 254, 269), (240, 451, 255), (330, 269, 284), (255, 451, 270), (330, 284, 299), (270, 451, 285), (330, 299, 314), (285, 451, 300), (330, 314, 329), (300, 451, 315), (330, 329, 345), (315, 451, 331), (330, 345, 360), (331, 451, 346), (330, 360, 375), (346, 451, 361), (330, 375, 390), (361, 451, 376), (330, 390, 405), (376, 451, 391), (330, 405, 420), (391, 451, 406), (330, 420, 435), (406, 451, 421), (330, 435, 450), (421, 451, 436), (330, 450, 466), (436, 451, 452), (330, 466, 481), (452, 451, 467), (476, 475, 8, 9), (474, 473, 6, 7), (472, 471, 4, 5), (470, 469, 2, 3), (481, 480, 13, 14), (468, 467, 0, 1), (479, 478, 11, 12), (477, 476, 9, 10), (475, 474, 7, 8), (473, 472, 5, 6), (471, 470, 3, 4), (330, 481, 14), (469, 468, 1, 2), (480, 479, 12, 13), (467, 451, 0), (478, 477, 10, 11)])
me_circle.use_remesh_preserve_volume = False
me_circle.use_remesh_preserve_attributes = False
me_circle.use_mirror_vertex_groups = False
me_circle.update()
arm_armature = bpy.data.armatures.new('Armature')  # bones are not reproduced

# ---- objects
ob_bob = bpy.data.objects.new('Bob', me_cube_003)
ob_armature = bpy.data.objects.new('Armature', arm_armature)
ob_circle = bpy.data.objects.new('Circle', me_circle)

# ---- transforms, parenting, visibility, modifiers, constraints
ob_bob.parent = ob_armature
ob_bob.matrix_parent_inverse = Matrix(((1.0, 0.0, 0.0, -0.0), (0.0, 1.0, 0.0, -0.0), (0.0, 0.0, 1.0, -4.594), (0.0, 0.0, 0.0, 1.0)))
ob_bob.location = (0.0, 0.0, -4.768e-07)
ob_bob.scale = (0.8911, 0.8911, 0.8911)
ob_bob.lineart.crease_threshold = 0.0
_vg = ob_bob.vertex_groups.new(name='Stomach')
for _i, _w in zip([0, 1, 2, 3, 4, 7, 9, 12, 13, 28, 30, 32, 34, 42, 98, 99, 100, 101, 102, 103, 104, 105, 106, 107, 108, 113, 116, 118, 120, 121, 122, 151, 152, 155, 156, 158, 159, 161, 162, 164, 168, 174, 175, 177, 189, 291, 292, 293, 294, 295, 296, 297, 298, 299, 300, 301, 302, 307, 308, 323, 324, 339, 390, 391, 392, 393, 394, 395, 396, 397, 400, 402, 405, 406, 421, 423, 425, 427, 435, 491, 492, 493, 494, 495, 496, 497, 498, 499, 500, 501, 502, 503, 504, 510, 512, 513, 515, 519, 522, 523, 524, 555, 556, 559, 560, 562, 563, 565, 566, 572, 578, 579, 581, 593, 708, 709, 710, 711, 712, 713, 714, 715, 716, 717, 718, 719, 720, 721, 726, 727, 742, 743, 758, 785, 786, 787, 788, 793, 794, 833, 834, 835, 836, 837], [0.6578, 0.4164, 0.01897, 0.5467, 0.2152, 0.2205, 0.004966, 0.002153, 0.2229, 0.3857, 0.2076, 0.04252, 0.08263, 0.1523, 0.8012, 0.8516, 0.8675, 0.6982, 0.5889, 0.7059, 0.3322, 0.1604, 0.1714, 0.3856, 0.8482, 0.2212, 0.227, 0.0008452, 0.06584, 0.06394, 0.07341, 0.7287, 0.271, 0.06738, 0.07066, 0.7495, 0.3284, 0.2084, 0.005231, 0.0006462, 0.09894, 0.1817, 0.007529, 0.07266, 0.023, 0.7526, 0.8487, 0.8458, 0.8859, 0.7734, 0.7847, 0.83, 0.7719, 0.3038, 0.123, 0.6884, 0.7756, 0.06702, 0.06815, 0.585, 0.8464, 0.02753, 0.7069, 0.6788, 0.8588, 0.6616, 0.3873, 0.02241, 0.5965, 0.2135, 0.2188, 0.004024, 0.0009974, 0.2226, 0.5451, 0.2072, 0.0546, 0.08291, 0.1532, 0.8053, 0.8003, 0.8792, 0.7019, 0.5944, 0.695, 0.3664, 0.1656, 0.2173, 0.388, 0.8528, 0.7879, 0.621, 0.7452, 0.2206, 0.2236, 0.2019, 0.2254, 0.0015, 0.06444, 0.06319, 0.07281, 0.7309, 0.2755, 0.06623, 0.06983, 0.7516, 0.3288, 0.2071, 0.004524, 0.1001, 0.1826, 0.01572, 0.07534, 0.02355, 0.7586, 0.8574, 0.8556, 0.8948, 0.8479, 0.8924, 0.7774, 0.6688, 0.832, 0.8193, 0.307, 0.1418, 0.6933, 0.8167, 0.06592, 0.06685, 0.5879, 0.849, 0.02795, 0.7386, 0.714, 0.854, 0.4171, 0.06593, 0.063, 0.7129, 0.681, 0.8546, 0.847, 0.8728]): _vg.add([_i], _w, 'REPLACE')
_vg = ob_bob.vertex_groups.new(name='Chest')
for _i, _w in zip([1, 4, 5, 6, 7, 8, 9, 10, 11, 12, 13, 15, 16, 17, 26, 27, 29, 30, 67, 69, 72, 73, 78, 79, 80, 81, 82, 98, 99, 100, 101, 102, 103, 104, 108, 109, 110, 111, 112, 113, 114, 115, 116, 117, 118, 119, 120, 121, 122, 123, 124, 125, 126, 127, 128, 129, 130, 147, 148, 149, 150, 151, 153, 154, 155, 156, 157, 160, 161, 162, 163, 164, 165, 238, 243, 246, 253, 255, 256, 261, 262, 263, 264, 265, 266, 291, 292, 293, 294, 295, 296, 297, 298, 301, 302, 303, 304, 305, 306, 307, 308, 309, 310, 311, 312, 321, 322, 324, 325, 326, 327, 328, 329, 366, 370, 376, 377, 378, 390, 391, 392, 394, 397, 398, 399, 400, 401, 402, 403, 404, 405, 406, 408, 409, 410, 419, 420, 422, 423, 460, 462, 465, 466, 471, 472, 473, 474, 475, 491, 492, 493, 494, 495, 496, 497, 501, 505, 506, 507, 508, 509, 510, 511, 512, 513, 514, 515, 516, 517, 518, 519, 520, 521, 522, 523, 524, 525, 527, 528, 529, 530, 531, 532, 549, 550, 551, 552, 553, 554, 555, 557, 558, 559, 560, 561, 564, 565, 566, 567, 568, 569, 642, 643, 644, 655, 659, 666, 668, 670, 675, 676, 677, 678, 679, 680, 708, 709, 710, 711, 712, 713, 714, 715, 716, 717, 720, 721, 722, 723, 724, 725, 726, 727, 729, 730, 731, 740, 741, 743, 744, 745, 746, 747, 748, 785, 787, 789, 790, 791, 792, 793, 794, 795, 796, 797, 798, 808, 810, 817, 833, 834, 835, 836, 837, 838, 839, 840, 841, 842, 843, 844, 845, 846, 847], [0.01908, 0.7302, 0.315, 0.4206, 0.7388, 0.1253, 0.8346, 0.7351, 0.6914, 0.7867, 0.7351, 0.1218, 0.6871, 0.5546, 0.425, 0.5057, 0.6906, 0.7562, 0.1048, 0.02825, 0.01264, 0.09004, 0.0452, 0.09336, 0.0933, 0.1074, 0.03638, 0.1033, 0.1073, 0.09555, 0.2522, 0.02117, 0.2348, 0.007165, 0.2257, 0.4308, 0.5524, 0.4949, 0.373, 0.7285, 0.8711, 0.3055, 0.7208, 0.634, 0.6894, 0.6838, 0.8012, 0.8795, 0.8677, 0.002242, 0.0001374, 0.03376, 0.02228, 0.1413, 0.1491, 0.1223, 0.8495, 0.1707, 0.1797, 0.2148, 0.4578, 0.2382, 0.6858, 0.831, 0.845, 0.8516, 0.2057, 0.2595, 0.7625, 0.8713, 0.6519, 0.8528, 0.4808, 0.01563, 0.03769, 0.05891, 0.03176, 0.002049, 0.06627, 0.01298, 0.02906, 0.03415, 0.05969, 0.09486, 0.1024, 0.1124, 0.1001, 0.08853, 0.1032, 0.05028, 0.0612, 0.02334, 0.04742, 0.2441, 0.222, 0.7446, 0.3208, 0.3244, 0.7492, 0.8297, 0.8093, 0.006565, 0.008471, 0.0494, 0.01418, 0.174, 0.1961, 0.2483, 0.5813, 0.6112, 0.9378, 0.7958, 0.1587, 0.06019, 0.05891, 0.007509, 0.06244, 0.002575, 0.06164, 0.05393, 0.0474, 0.01754, 0.7346, 0.3141, 0.6091, 0.742, 0.4601, 0.8275, 0.5529, 0.7878, 0.8523, 0.738, 0.6781, 0.1174, 0.4628, 0.4335, 0.4411, 0.7947, 0.7583, 0.08663, 0.01961, 0.005737, 0.08797, 0.03178, 0.09026, 0.08542, 0.08992, 0.03106, 0.1018, 0.1053, 0.09438, 0.2505, 0.01957, 0.2327, 0.006074, 0.2242, 0.6968, 0.4179, 0.2141, 0.5167, 0.3763, 0.7322, 0.715, 0.7448, 0.7737, 0.7915, 0.7246, 0.8907, 0.7336, 0.733, 0.8893, 0.876, 0.8389, 0.8061, 0.8813, 0.8696, 9.9e-07, 0.04788, 0.02587, 0.261, 0.5449, 0.5913, 0.02816, 0.1677, 0.1716, 0.1811, 0.2364, 0.4317, 0.2916, 0.2368, 0.7837, 0.8993, 0.8483, 0.8544, 0.1582, 0.2579, 0.7646, 0.8669, 0.6399, 0.8547, 0.3327, 0.08925, 0.011, 0.01433, 0.03476, 0.05285, 0.02083, 0.0912, 0.05629, 0.009264, 0.02264, 0.02296, 0.05689, 0.09012, 0.08995, 0.1107, 0.09857, 0.09057, 0.1021, 0.08762, 0.1025, 0.04871, 0.0598, 0.02247, 0.04599, 0.2423, 0.2201, 0.4943, 0.4529, 0.7493, 0.7477, 0.8336, 0.8136, 0.1415, 0.06609, 0.01456, 0.1699, 0.1776, 0.2473, 0.5838, 0.6056, 0.9032, 0.7766, 0.1566, 0.2348, 0.2398, 0.608, 0.6591, 0.8053, 0.9656, 0.8843, 0.8911, 0.155, 0.1489, 0.05193, 0.05666, 0.0547, 0.03804, 0.0541, 0.0604, 0.05288, 0.02439, 0.04078, 0.0466, 0.1657, 0.07277, 0.3542, 0.2612, 0.2135, 0.1899, 0.3543, 0.3335, 0.5221, 0.1415]): _vg.add([_i], _w, 'REPLACE')
_vg = ob_bob.vertex_groups.new(name='Neck')
for _i, _w in zip([5, 6, 10, 26, 27, 29, 67, 68, 69, 70, 71, 72, 73, 76, 77, 78, 79, 80, 81, 82, 92, 109, 110, 111, 112, 114, 147, 148, 149, 150, 157, 160, 163, 165, 238, 243, 246, 247, 248, 249, 250, 251, 252, 253, 254, 255, 256, 257, 258, 259, 260, 261, 262, 263, 264, 265, 266, 285, 303, 304, 321, 322, 325, 326, 329, 366, 367, 370, 372, 373, 374, 375, 376, 377, 378, 398, 399, 403, 419, 420, 422, 460, 461, 462, 463, 464, 465, 466, 469, 470, 471, 472, 473, 474, 475, 485, 505, 506, 507, 508, 509, 511, 514, 516, 549, 550, 551, 552, 553, 554, 561, 564, 567, 569, 642, 643, 644, 646, 655, 656, 659, 660, 661, 662, 663, 664, 665, 666, 667, 668, 669, 670, 671, 672, 673, 674, 675, 676, 677, 678, 679, 680, 722, 723, 740, 741, 744, 745, 748, 789, 790, 795, 796, 797, 798, 799, 800, 808, 809, 810, 812, 813, 814, 815, 816, 817, 818, 838, 840, 841, 842, 843, 845, 846, 847], [0.4726, 0.01102, 0.05574, 0.2342, 0.2151, 0.02785, 0.2644, 0.02867, 0.1833, 0.05811, 0.03684, 0.09798, 0.3799, 0.07374, 0.08118, 0.164, 0.4593, 0.5071, 0.2992, 0.2121, 0.0003717, 0.2858, 0.08097, 0.09218, 0.3141, 0.004468, 0.5397, 0.5314, 0.4381, 0.2138, 0.4291, 0.5234, 0.06246, 0.262, 0.1015, 0.2029, 0.2926, 0.02586, 0.06864, 0.06579, 0.003047, 0.03905, 0.04712, 0.1349, 0.07877, 0.1179, 0.2052, 0.03348, 0.08588, 0.03742, 0.07555, 0.1512, 0.1945, 0.1653, 0.2927, 0.4899, 0.4344, 4.664e-06, 0.098, 0.05808, 0.5408, 0.4923, 0.2438, 0.1147, 0.5315, 0.1701, 0.06403, 0.3005, 0.03729, 0.03659, 0.01443, 0.06445, 0.1107, 0.2461, 0.1261, 0.4805, 0.02373, 0.05643, 0.2452, 0.2868, 0.04299, 0.2818, 0.02938, 0.1862, 0.05892, 0.03811, 0.1006, 0.3821, 0.07395, 0.08104, 0.1694, 0.4673, 0.5264, 0.3175, 0.2137, 0.0001689, 0.06493, 0.2899, 0.0858, 0.1172, 0.3197, 0.005363, 0.0004434, 0.0507, 0.5493, 0.5525, 0.4791, 0.5481, 0.2484, 0.4746, 0.4815, 0.529, 0.06258, 0.4155, 0.2819, 0.1034, 0.1034, 0.02483, 0.2032, 0.09442, 0.2997, 0.02644, 0.06936, 0.06702, 0.003606, 0.03901, 0.04864, 0.1391, 0.08036, 0.4869, 0.119, 0.2142, 0.03323, 0.08571, 0.0371, 0.07554, 0.1516, 0.1964, 0.1694, 0.2958, 0.5029, 0.4549, 0.1, 0.07014, 0.5548, 0.5215, 0.2449, 0.1461, 0.5373, 0.2464, 0.166, 0.5637, 0.4924, 0.1773, 0.1789, 0.06476, 0.06294, 0.3055, 0.03601, 0.2191, 0.037, 0.03686, 0.01511, 0.06572, 0.1129, 0.2546, 0.1266, 0.0429, 0.0929, 0.05001, 0.04645, 0.06435, 0.07797, 0.03507, 0.02145]): _vg.add([_i], _w, 'REPLACE')
_vg = ob_bob.vertex_groups.new(name='Head')
for _i, _w in zip([5, 26, 27, 67, 68, 69, 70, 71, 72, 73, 74, 75, 76, 77, 78, 79, 80, 81, 82, 83, 84, 85, 86, 87, 88, 89, 90, 91, 92, 93, 94, 95, 96, 97, 109, 110, 111, 112, 147, 148, 149, 150, 157, 160, 165, 238, 239, 240, 241, 242, 243, 244, 245, 246, 247, 248, 249, 250, 251, 252, 253, 254, 255, 256, 257, 258, 259, 260, 261, 262, 263, 264, 265, 266, 267, 268, 269, 270, 271, 272, 273, 274, 275, 276, 277, 278, 279, 280, 281, 282, 283, 284, 285, 286, 287, 288, 289, 290, 304, 321, 322, 325, 326, 329, 366, 367, 368, 369, 370, 371, 372, 373, 374, 375, 376, 377, 378, 379, 380, 381, 382, 383, 384, 385, 386, 387, 388, 389, 398, 419, 420, 460, 461, 462, 463, 464, 465, 466, 467, 468, 469, 470, 471, 472, 473, 474, 475, 476, 477, 478, 479, 480, 481, 482, 483, 484, 485, 486, 487, 488, 489, 490, 506, 507, 508, 509, 549, 550, 551, 552, 553, 554, 561, 564, 569, 642, 643, 644, 645, 646, 647, 648, 649, 650, 651, 652, 653, 654, 655, 656, 657, 658, 659, 660, 661, 662, 663, 664, 665, 666, 667, 668, 669, 670, 671, 672, 673, 674, 675, 676, 677, 678, 679, 680, 681, 682, 683, 684, 685, 686, 687, 688, 689, 690, 691, 692, 693, 694, 695, 696, 697, 698, 699, 700, 701, 702, 703, 704, 705, 706, 707, 723, 740, 741, 744, 745, 748, 789, 790, 795, 796, 797, 798, 799, 800, 801, 802, 803, 804, 805, 806, 807, 808, 809, 810, 811, 812, 813, 814, 815, 816, 817, 818, 819, 820, 821, 822, 823, 824, 825, 826, 827, 828, 829, 830, 831, 832, 838, 840, 842, 843, 845, 846, 847], [0.1074, 0.08529, 0.1096, 0.5978, 0.9445, 0.7597, 0.9201, 0.9387, 0.8597, 0.5011, 0.9713, 0.9695, 0.9031, 0.895, 0.7698, 0.4106, 0.3518, 0.5545, 0.7265, 0.9991, 0.9914, 0.9975, 0.9923, 0.9981, 0.9984, 0.9993, 0.9947, 0.9692, 0.9669, 0.9781, 0.9977, 0.9913, 0.994, 0.9982, 0.02676, 0.006232, 0.03706, 0.09011, 0.2265, 0.1894, 0.2693, 0.09603, 0.3062, 0.151, 0.1394, 0.8546, 0.9682, 0.9995, 0.9844, 0.9918, 0.7378, 0.9676, 0.9833, 0.6202, 0.9483, 0.9073, 0.9065, 0.9629, 0.9414, 0.9321, 0.809, 0.89, 0.8447, 0.704, 0.9463, 0.8894, 0.9434, 0.9016, 0.8046, 0.7482, 0.7751, 0.6234, 0.3696, 0.4172, 0.9985, 0.991, 0.9994, 0.9974, 0.9994, 0.9987, 0.9988, 0.9977, 0.9954, 0.9981, 0.9917, 0.993, 0.9963, 0.9836, 0.9878, 0.9989, 0.998, 0.9733, 0.9667, 0.9816, 0.9822, 0.9989, 0.9957, 0.9969, 0.002591, 0.196, 0.2176, 0.05135, 0.05302, 0.2637, 0.7497, 0.909, 0.9971, 0.9997, 0.6127, 0.9828, 0.9431, 0.9421, 0.9554, 0.9092, 0.8488, 0.6649, 0.8363, 0.9957, 0.9983, 0.9953, 0.999, 0.9961, 0.9826, 0.9965, 0.9854, 0.9898, 0.9987, 0.9991, 0.1043, 0.08092, 0.1066, 0.6001, 0.9448, 0.7627, 0.9216, 0.9394, 0.861, 0.5022, 0.9716, 0.97, 0.9052, 0.8967, 0.7724, 0.4077, 0.3439, 0.5559, 0.7289, 0.9991, 0.9915, 0.9975, 0.9924, 0.9981, 0.9984, 0.9993, 0.9947, 0.97, 0.9677, 0.9785, 0.9978, 0.9915, 0.9941, 0.9982, 0.02395, 0.003547, 0.03463, 0.08653, 0.2226, 0.1816, 0.2653, 0.1665, 0.09244, 0.1628, 0.3034, 0.149, 0.1369, 0.6022, 0.8553, 0.8537, 0.9684, 0.9475, 0.9837, 0.9995, 0.9986, 0.9998, 0.9846, 0.9918, 0.998, 0.9715, 0.7397, 0.88, 0.9684, 0.9836, 0.6214, 0.9495, 0.9092, 0.9073, 0.9634, 0.9427, 0.9331, 0.8112, 0.8916, 0.3977, 0.8474, 0.7065, 0.9469, 0.8905, 0.9444, 0.9036, 0.807, 0.7509, 0.7778, 0.6246, 0.3643, 0.4121, 0.9953, 0.9921, 0.9985, 0.9912, 0.9994, 0.9974, 0.9994, 0.9987, 0.9988, 0.9977, 0.9955, 0.9981, 0.9919, 0.9931, 0.9964, 0.984, 0.988, 0.9989, 0.9981, 0.9997, 0.9738, 0.9675, 0.9818, 0.9826, 0.9989, 0.9957, 0.9969, 0.0009011, 0.1902, 0.2111, 0.05029, 0.05183, 0.2618, 0.05981, 0.0615, 0.2449, 0.3181, 0.7517, 0.7465, 0.9094, 0.9112, 0.9714, 0.9972, 0.9975, 0.9996, 1.0, 0.9991, 0.9849, 0.6141, 0.9451, 0.7235, 0.9831, 0.9443, 0.9435, 0.9563, 0.9103, 0.8513, 0.6667, 0.8389, 0.9911, 0.9957, 0.9959, 0.9983, 0.9954, 0.999, 0.9962, 0.9831, 0.9966, 0.9858, 0.9899, 0.9987, 0.9991, 0.9993, 0.001774, 0.001774, 0.0008868, 0.00266, 0.002224, 0.0004506, 0.0008868]): _vg.add([_i], _w, 'REPLACE')
_vg = ob_bob.vertex_groups.new(name='Bicep.l')
for _i, _w in zip([4, 5, 6, 8, 9, 10, 11, 12, 15, 16, 17, 19, 26, 27, 29, 47, 49, 50, 67, 79, 80, 81, 109, 110, 111, 112, 114, 115, 116, 117, 118, 119, 120, 121, 122, 123, 124, 125, 126, 127, 128, 129, 130, 136, 137, 147, 148, 149, 150, 153, 154, 155, 156, 157, 160, 162, 163, 164, 165, 198, 201, 202, 203, 204, 205, 246, 265, 266, 303, 304, 305, 306, 307, 308, 309, 310, 311, 312, 321, 322, 325, 326, 327, 328, 329, 346, 347, 348, 349, 370, 422, 505, 516, 519, 520, 554, 567, 568, 746, 747, 789, 790, 791, 792], [0.01171, 0.09531, 0.5138, 0.859, 0.1461, 0.5598, 0.3633, 0.1665, 0.8578, 0.9485, 0.9347, 0.8529, 0.2529, 0.1576, 0.2704, 0.9048, 0.8648, 0.9478, 0.002391, 0.01497, 0.04142, 0.01818, 0.2505, 0.7139, 0.3524, 0.2173, 0.809, 0.7043, 0.01329, 0.7171, 0.2778, 0.3098, 0.1224, 0.02709, 0.03093, 0.986, 0.9661, 0.9217, 0.9349, 0.8812, 0.8261, 0.8784, 0.9407, 0.875, 0.8808, 0.05649, 0.09666, 0.07075, 0.225, 0.3304, 0.3284, 0.07344, 0.06221, 0.04804, 0.05186, 0.1002, 0.2362, 0.08893, 0.1011, 0.9329, 0.8306, 0.08512, 0.1225, 0.1129, 0.02171, 0.003125, 0.0356, 0.03591, 0.6819, 0.6398, 0.6476, 0.7141, 0.0904, 0.1111, 0.9823, 0.9457, 0.9075, 0.9438, 0.08513, 0.08977, 0.09912, 0.1965, 0.1855, 0.1652, 0.02272, 0.04559, 0.1065, 0.09332, 0.1227, 0.001811, 0.00824, 0.112, 0.08536, 0.03163, 0.04312, 0.02119, 0.05385, 0.0002453, 0.001687, 0.03361, 0.03652, 0.06112, 0.08336, 0.06874]): _vg.add([_i], _w, 'REPLACE')
_vg = ob_bob.vertex_groups.new(name='Forearm.l')
for _i, _w in zip([14, 18, 19, 20, 21, 22, 23, 24, 25, 47, 48, 49, 50, 51, 52, 53, 54, 125, 126, 131, 132, 133, 134, 135, 136, 137, 138, 139, 140, 141, 142, 143, 144, 145, 146, 198, 199, 200, 201, 202, 203, 204, 205, 206, 207, 208, 209, 210, 211, 212, 213, 311, 313, 314, 315, 316, 317, 318, 319, 320, 346, 347, 348, 349, 350, 351, 352, 353], [0.9943, 0.9999, 0.137, 0.9895, 0.9966, 1.0, 0.9996, 0.9999, 0.9998, 0.09169, 0.9861, 0.1284, 0.05125, 1.0, 1.0, 1.0, 1.0, 0.01433, 0.003717, 0.9994, 0.9995, 0.9981, 0.999, 0.9966, 0.119, 0.1128, 0.9861, 0.9999, 1.0, 0.9999, 1.0, 0.9999, 0.9999, 0.9996, 0.9997, 0.06581, 0.9912, 0.9898, 0.1587, 0.9145, 0.8761, 0.8861, 0.964, 1.0, 1.0, 1.0, 1.0, 1.0, 1.0, 1.0, 1.0, 0.02835, 0.9995, 0.9984, 0.9985, 0.9993, 1.0, 0.9999, 0.9999, 1.0, 0.9521, 0.8927, 0.906, 0.876, 1.0, 1.0, 1.0, 1.0]): _vg.add([_i], _w, 'REPLACE')
_vg = ob_bob.vertex_groups.new(name='Thigh.l')
for _i, _w in zip([0, 1, 2, 3, 28, 32, 34, 35, 36, 37, 38, 39, 40, 41, 42, 43, 98, 99, 100, 101, 102, 103, 104, 105, 106, 107, 108, 152, 158, 159, 168, 174, 175, 177, 178, 179, 180, 181, 182, 183, 184, 185, 186, 187, 188, 189, 190, 191, 192, 193, 291, 292, 293, 294, 295, 296, 297, 298, 299, 300, 301, 302, 323, 324, 334, 335, 336, 337, 338, 339, 340, 341, 390, 391, 392, 396, 421, 499, 502, 503, 504, 556, 562, 563, 581, 710, 711, 713, 716, 717, 742, 786, 787, 788, 835, 836, 837], [0.2935, 0.5869, 0.9609, 0.336, 0.5529, 0.9381, 0.8991, 0.1096, 0.9657, 0.05997, 0.08195, 0.983, 0.9917, 0.9851, 0.8305, 0.1605, 0.08111, 0.181, 0.1489, 0.02001, 0.3633, 0.07598, 0.628, 0.8221, 0.7823, 0.5788, 0.06238, 0.5807, 0.1764, 0.6084, 0.8907, 0.7946, 0.9654, 0.8931, 0.8896, 0.8525, 0.9349, 0.9014, 0.9708, 0.9678, 0.9924, 0.9887, 0.9878, 0.9886, 0.9782, 0.9545, 0.1432, 0.06621, 0.0693, 0.154, 0.124, 0.1902, 0.0409, 0.09444, 0.1566, 0.3356, 0.0982, 0.2882, 0.6696, 0.8581, 0.05312, 0.07789, 0.346, 0.02992, 0.8612, 0.9456, 0.8565, 0.9235, 0.9724, 0.9513, 0.9924, 0.9816, 0.2202, 0.354, 0.1784, 0.109, 0.03502, 0.02958, 0.09824, 0.1929, 0.1273, 0.1484, 0.05781, 0.06283, 0.01732, 0.001528, 0.05804, 0.01648, 0.01816, 0.01644, 0.06421, 0.1407, 0.0009251, 0.2927, 0.05387, 0.1116, 0.06373]): _vg.add([_i], _w, 'REPLACE')
_vg = ob_bob.vertex_groups.new(name='Shin.l')
for _i, _w in zip([31, 33, 35, 36, 37, 38, 43, 44, 45, 46, 55, 57, 58, 61, 62, 65, 66, 166, 167, 169, 170, 171, 172, 173, 176, 178, 179, 180, 181, 190, 191, 192, 193, 194, 195, 196, 197, 214, 216, 217, 218, 219, 220, 221, 225, 229, 231, 233, 234, 236, 237, 330, 331, 332, 333, 334, 335, 336, 337, 342, 343, 344, 345, 354, 357, 361, 363, 365], [0.7805, 0.1747, 0.8856, 0.001004, 0.9387, 0.9161, 0.8329, 0.829, 0.8385, 0.9165, 0.04185, 0.2179, 0.03635, 0.07766, 0.06771, 0.01199, 0.06709, 0.8316, 0.8273, 0.849, 0.5623, 0.1244, 0.3963, 0.1476, 0.789, 0.1094, 0.1448, 0.06489, 0.09785, 0.8517, 0.9318, 0.9293, 0.839, 0.9337, 0.9505, 0.9763, 0.9784, 0.09098, 0.1358, 0.0456, 0.0163, 0.08071, 0.0804, 0.1496, 0.02141, 0.07204, 0.0193, 0.03247, 0.004864, 0.04901, 0.112, 0.2048, 0.1497, 0.2239, 0.2545, 0.1365, 0.05417, 0.1413, 0.07613, 0.9512, 0.9693, 0.9771, 0.9345, 0.04892, 0.1045, 0.006808, 0.007359, 0.0534]): _vg.add([_i], _w, 'REPLACE')
_vg = ob_bob.vertex_groups.new(name='Foot.l')
for _i, _w in zip([33, 44, 45, 46, 55, 56, 57, 59, 60, 61, 62, 63, 64, 65, 66, 167, 169, 170, 171, 172, 176, 214, 215, 216, 217, 218, 219, 220, 221, 222, 223, 224, 225, 226, 227, 228, 229, 230, 231, 232, 233, 234, 235, 236, 237, 331, 332, 333, 354, 355, 356, 357, 358, 359, 360, 361, 362, 363, 364, 365], [0.7532, 0.07801, 0.1527, 0.02607, 0.9016, 0.9929, 0.6378, 0.8674, 0.9993, 0.82, 0.1283, 0.887, 0.9961, 0.8188, 0.09502, 0.144, 0.1388, 0.2723, 0.8648, 0.4183, 0.02121, 0.8701, 0.9996, 0.7668, 0.05141, 0.9579, 0.04587, 0.8864, 0.1228, 0.8724, 0.985, 0.8238, 0.1718, 0.9978, 0.1417, 0.9893, 0.1544, 0.99, 0.1025, 0.9802, 0.1686, 0.8914, 0.9975, 0.821, 0.1573, 0.8306, 0.7225, 0.0857, 0.08192, 1.003, 0.9883, 0.1399, 0.2705, 0.9698, 0.9595, 0.2793, 0.9926, 0.1221, 0.9829, 0.1627]): _vg.add([_i], _w, 'REPLACE')
_vg = ob_bob.vertex_groups.new(name='footIK.l')
for _i, _w in zip([31, 33, 44, 46, 55, 57, 58, 59, 61, 62, 63, 65, 66, 166, 167, 170, 172, 173, 176, 194, 214, 216, 217, 219, 220, 221, 222, 224, 225, 227, 229, 231, 233, 234, 236, 237, 330, 332, 333, 342, 345, 354, 357, 358, 359, 360, 361, 363, 365], [0.2026, 0.07205, 0.08958, 0.03861, 0.05243, 0.1439, 0.9365, 0.124, 0.1022, 0.804, 0.09597, 0.1501, 0.8378, 0.1543, 0.004001, 0.1651, 0.1846, 0.8363, 0.1703, 0.02423, 0.02777, 0.0972, 0.9007, 0.8712, 0.01604, 0.727, 0.1155, 0.1562, 0.7925, 0.8339, 0.7733, 0.8628, 0.79, 0.08118, 0.1294, 0.7306, 0.7781, 0.05315, 0.6586, 0.004828, 0.01564, 0.8685, 0.7552, 0.7117, 0.003293, 0.02058, 0.6923, 0.8492, 0.7838]): _vg.add([_i], _w, 'REPLACE')
_vg = ob_bob.vertex_groups.new(name='Bicep.r')
for _i, _w in zip([29, 163, 327, 328, 397, 398, 399, 401, 402, 403, 404, 405, 408, 409, 410, 412, 419, 420, 422, 440, 442, 443, 472, 473, 474, 505, 506, 507, 508, 509, 511, 514, 515, 516, 517, 518, 519, 520, 521, 522, 523, 524, 525, 526, 527, 528, 529, 530, 531, 532, 538, 539, 549, 550, 551, 553, 554, 557, 558, 559, 560, 561, 564, 566, 567, 568, 569, 602, 605, 606, 607, 608, 609, 679, 680, 722, 723, 724, 725, 726, 727, 728, 729, 730, 731, 740, 741, 744, 745, 746, 747, 748, 765, 766, 767, 768, 789, 790, 791, 792, 838, 839, 840, 841, 842, 843, 844, 845, 846, 847], [0.008013, 0.05365, 0.001417, 0.03314, 0.009257, 0.09141, 0.5119, 0.8582, 0.1439, 0.5581, 0.3592, 0.1639, 0.8573, 0.9482, 0.9344, 0.8528, 0.2465, 0.1536, 0.2678, 0.9048, 0.8648, 0.9478, 0.01091, 0.03466, 0.014, 0.1111, 0.2461, 0.7118, 0.3491, 0.2124, 0.8081, 0.7031, 0.01102, 0.08448, 0.7154, 0.2746, 0.03047, 0.04176, 0.3064, 0.1194, 0.02499, 0.02887, 0.986, 0.966, 0.9215, 0.9346, 0.8807, 0.8254, 0.8779, 0.9404, 0.875, 0.8808, 0.05365, 0.09168, 0.06759, 0.2201, 0.01945, 0.3279, 0.3257, 0.07157, 0.06067, 0.04353, 0.04929, 0.09855, 0.2342, 0.08737, 0.09807, 0.9329, 0.8306, 0.08511, 0.1225, 0.1129, 0.02171, 0.03, 0.03029, 0.6799, 0.638, 0.6461, 0.7129, 0.08821, 0.1086, 0.9823, 0.9455, 0.9073, 0.9436, 0.0812, 0.08561, 0.0964, 0.1933, 0.1834, 0.1634, 0.01899, 0.04559, 0.1065, 0.09332, 0.1227, 0.03433, 0.06014, 0.08253, 0.068, 0.83, 0.9443, 0.6958, 0.8101, 0.8201, 0.7709, 0.913, 0.6749, 0.7579, 0.8891]): _vg.add([_i], _w, 'REPLACE')
_vg = ob_bob.vertex_groups.new(name='Forearm.r')
for _i, _w in zip([407, 411, 412, 413, 414, 415, 416, 417, 418, 440, 441, 442, 443, 444, 445, 446, 447, 527, 528, 533, 534, 535, 536, 537, 538, 539, 540, 541, 542, 543, 544, 545, 546, 547, 548, 602, 603, 604, 605, 606, 607, 608, 609, 610, 611, 612, 613, 614, 615, 616, 617, 730, 732, 733, 734, 735, 736, 737, 738, 739, 765, 766, 767, 768, 769, 770, 771, 772], [0.9943, 0.9999, 0.137, 0.9895, 0.9966, 1.0, 0.9996, 0.9999, 0.9998, 0.09169, 0.9861, 0.1284, 0.05125, 1.0, 1.0, 1.0, 1.0, 0.01433, 0.003714, 0.9994, 0.9995, 0.9981, 0.999, 0.9966, 0.119, 0.1128, 0.9861, 0.9999, 1.0, 0.9999, 1.0, 0.9999, 0.9999, 0.9996, 0.9997, 0.06581, 0.9912, 0.9898, 0.1587, 0.9145, 0.8761, 0.8861, 0.964, 1.0, 1.0, 1.0, 1.0, 1.0, 1.0, 1.0, 1.0, 0.02835, 0.9995, 0.9984, 0.9985, 0.9993, 1.0, 0.9999, 0.9999, 1.0, 0.9521, 0.8927, 0.906, 0.876, 1.0, 1.0, 1.0, 1.0]): _vg.add([_i], _w, 'REPLACE')
_vg = ob_bob.vertex_groups.new(name='Thigh.r')
for _i, _w in zip([3, 28, 106, 152, 158, 159, 177, 294, 297, 298, 323, 392, 393, 394, 395, 396, 421, 425, 427, 428, 429, 430, 431, 432, 433, 434, 435, 436, 491, 492, 493, 494, 495, 496, 497, 498, 499, 500, 501, 502, 503, 504, 556, 562, 563, 572, 578, 579, 581, 582, 583, 584, 585, 586, 587, 588, 589, 590, 591, 592, 593, 594, 595, 596, 597, 708, 709, 710, 711, 712, 713, 714, 715, 716, 717, 718, 719, 720, 721, 742, 743, 753, 754, 755, 756, 757, 758, 759, 760, 786, 788, 833, 834, 835, 836, 837], [0.09727, 0.02484, 0.02474, 0.1432, 0.05748, 0.0623, 0.01499, 0.005798, 0.01751, 0.007355, 0.06412, 0.0539, 0.2903, 0.5783, 0.9591, 0.2746, 0.3888, 0.9292, 0.8986, 0.1096, 0.9656, 0.05997, 0.08195, 0.983, 0.9916, 0.9851, 0.8295, 0.1604, 0.07859, 0.1732, 0.1236, 0.01678, 0.3587, 0.07123, 0.5915, 0.817, 0.7341, 0.5765, 0.05341, 0.09718, 0.166, 0.1269, 0.5709, 0.1742, 0.6075, 0.8896, 0.7937, 0.9611, 0.8892, 0.8895, 0.8525, 0.9349, 0.9014, 0.9708, 0.9677, 0.9923, 0.9886, 0.9874, 0.9875, 0.9781, 0.9543, 0.1432, 0.06621, 0.0693, 0.154, 0.1199, 0.1734, 0.0002667, 0.0454, 0.03816, 0.07687, 0.1535, 0.3261, 0.09638, 0.2235, 0.6667, 0.8387, 0.05051, 0.07031, 0.3431, 0.01696, 0.8612, 0.9456, 0.8565, 0.9235, 0.972, 0.9511, 0.9917, 0.981, 0.1396, 0.2844, 0.2155, 0.3284, 0.053, 0.09169, 0.141]): _vg.add([_i], _w, 'REPLACE')
_vg = ob_bob.vertex_groups.new(name='Shin.r')
for _i, _w in zip([424, 426, 428, 429, 430, 431, 436, 437, 438, 439, 448, 450, 451, 454, 455, 458, 459, 570, 571, 573, 574, 575, 576, 577, 580, 582, 583, 584, 585, 594, 595, 596, 597, 598, 599, 600, 601, 618, 620, 621, 622, 623, 624, 625, 629, 633, 635, 637, 638, 640, 641, 749, 750, 751, 752, 753, 754, 755, 756, 761, 762, 763, 764, 773, 776, 780, 782, 784], [0.7805, 0.1747, 0.8856, 0.001004, 0.9387, 0.9161, 0.8329, 0.829, 0.8385, 0.9165, 0.04185, 0.2179, 0.03635, 0.07766, 0.06771, 0.01199, 0.06709, 0.8316, 0.8273, 0.849, 0.5623, 0.1244, 0.3963, 0.1476, 0.789, 0.1094, 0.1448, 0.06489, 0.09785, 0.8517, 0.9318, 0.9293, 0.839, 0.9337, 0.9505, 0.9763, 0.9784, 0.09098, 0.1358, 0.0456, 0.0163, 0.08071, 0.0804, 0.1496, 0.02141, 0.07204, 0.0193, 0.03247, 0.004864, 0.04901, 0.112, 0.2048, 0.1497, 0.2239, 0.2545, 0.1365, 0.05417, 0.1413, 0.07613, 0.9512, 0.9693, 0.9771, 0.9345, 0.04892, 0.1045, 0.006808, 0.007359, 0.0534]): _vg.add([_i], _w, 'REPLACE')
_vg = ob_bob.vertex_groups.new(name='Foot.r')
for _i, _w in zip([426, 437, 438, 439, 448, 449, 450, 452, 453, 454, 455, 456, 457, 458, 459, 571, 573, 574, 575, 576, 580, 618, 619, 620, 621, 622, 623, 624, 625, 626, 627, 628, 629, 630, 631, 632, 633, 634, 635, 636, 637, 638, 639, 640, 641, 750, 751, 752, 773, 774, 775, 776, 777, 778, 779, 780, 781, 782, 783, 784], [0.7532, 0.07801, 0.1527, 0.02607, 0.9016, 0.9929, 0.6378, 0.8674, 0.9993, 0.82, 0.1283, 0.887, 0.9961, 0.8188, 0.09502, 0.144, 0.1388, 0.2723, 0.8648, 0.4183, 0.02121, 0.8701, 0.9996, 0.7668, 0.05141, 0.9579, 0.04587, 0.8864, 0.1228, 0.8724, 0.985, 0.8238, 0.1718, 0.9978, 0.1417, 0.9893, 0.1544, 0.99, 0.1025, 0.9802, 0.1686, 0.8914, 0.9975, 0.821, 0.1573, 0.8306, 0.7225, 0.0857, 0.08192, 1.003, 0.9883, 0.1399, 0.2705, 0.9698, 0.9595, 0.2793, 0.9926, 0.1221, 0.9829, 0.1627]): _vg.add([_i], _w, 'REPLACE')
_vg = ob_bob.vertex_groups.new(name='footIK.r')
for _i, _w in zip([424, 426, 437, 439, 448, 450, 451, 452, 454, 455, 456, 458, 459, 570, 571, 574, 576, 577, 580, 598, 618, 620, 621, 623, 624, 625, 626, 628, 629, 631, 633, 635, 637, 638, 640, 641, 749, 751, 752, 761, 764, 773, 776, 777, 778, 779, 780, 782, 784], [0.2026, 0.07205, 0.08958, 0.03861, 0.05243, 0.1439, 0.9365, 0.124, 0.1022, 0.804, 0.09597, 0.1501, 0.8378, 0.1543, 0.004001, 0.1651, 0.1846, 0.8363, 0.1703, 0.02423, 0.02777, 0.0972, 0.9007, 0.8712, 0.01604, 0.727, 0.1155, 0.1562, 0.7925, 0.8339, 0.7733, 0.8628, 0.79, 0.08118, 0.1294, 0.7306, 0.7781, 0.05315, 0.6586, 0.004828, 0.01564, 0.8685, 0.7552, 0.7117, 0.003293, 0.02058, 0.6923, 0.8492, 0.7838]): _vg.add([_i], _w, 'REPLACE')
_m = ob_bob.modifiers.new('Armature', 'ARMATURE')
_m.object = ob_armature
ob_armature.location = (0.0, 0.0, 4.594)
ob_armature.show_in_front = True
ob_armature.lineart.crease_threshold = 0.0
ob_circle.location = (0.0, 0.0, 0.0)
ob_circle.lineart.crease_threshold = 0.0

# ---- collection membership
col_collection_1.objects.link(ob_bob)
col_collection_11.objects.link(ob_armature)
col_collection_12.objects.link(ob_circle)

# ---- scene / render settings (as saved in the file)
scene.frame_start = 1; scene.frame_end = 250; scene.frame_set(1)
scene.render.engine = 'BLENDER_EEVEE_NEXT'
scene.render.image_settings.color_mode = 'RGB'
scene.render.image_settings.compression = 90
scene.render.resolution_percentage = 50
scene.render.dither_intensity = 0.0
scene.render.bake_margin = 2
scene.render.bake_bias = 0.0
scene.cycles.feature_set = 'EXPERIMENTAL'
scene.cycles.use_denoising = False
scene.cycles.samples = 10
scene.cycles.sampling_pattern = 'TABULATED_SOBOL'
scene.cycles.light_sampling_threshold = 0.0
scene.cycles.use_adaptive_sampling = False
scene.cycles.use_light_tree = False
scene.cycles.blur_glossy = 0.0
scene.cycles.volume_bounces = 1
scene.cycles.pixel_filter_type = 'GAUSSIAN'
scene.cycles.sample_clamp_indirect = 0.0
scene.view_settings.view_transform = 'Standard'
bpy.context.view_layer.update()

# ---- added for rendering (the .blend has no active camera and no usable light): camera, sun
cam_auto = bpy.data.cameras.new('AutoCamera')
cam_auto.lens = 50.0
cam_auto.sensor_width = 36.0
cam_auto.clip_end = 1000.0
ob_auto_camera = bpy.data.objects.new('AutoCamera', cam_auto)
scene.collection.objects.link(ob_auto_camera)
ob_auto_camera.location = (12.7457, -15.2582, 15.4803)
ob_auto_camera.rotation_euler = (1.09748, -7.21219e-08, 0.694738)
scene.camera = ob_auto_camera
light_auto_sun = bpy.data.lights.new('AutoSun', 'SUN')
light_auto_sun.energy = 3.0
light_auto_sun.angle = 0.0523599
ob_auto_sun = bpy.data.objects.new('AutoSun', light_auto_sun)
scene.collection.objects.link(ob_auto_sun)
ob_auto_sun.rotation_euler = (0.872665, 0.174533, 0.523599)
bpy.context.view_layer.update()
